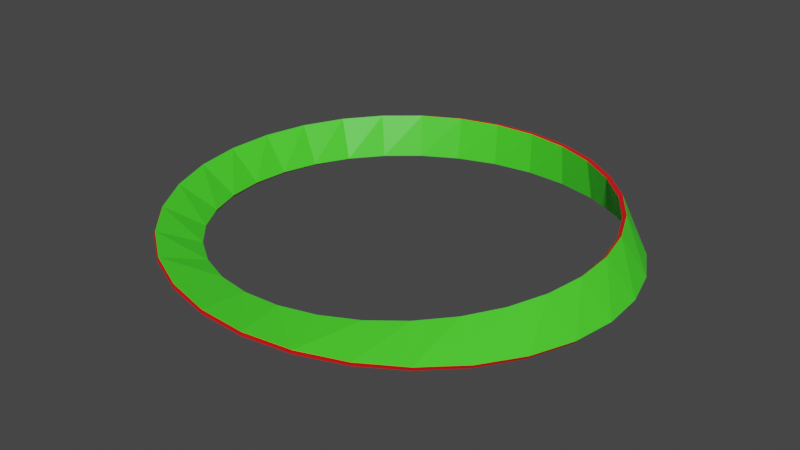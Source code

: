 # Source: Mobius_modified2.blend  (saved by Blender 2.93.20; exported with 4.5.12 LTS)
import bpy
from mathutils import Matrix  # noqa: F401  (used for matrix-valued properties, if any)

bpy.ops.wm.read_factory_settings(use_empty=True)
scene = bpy.context.scene
scene.name = 'Scene'

# ---- collections
col_collection = bpy.data.collections.new('Collection'); scene.collection.children.link(col_collection)

# ---- materials (node trees are filled in below, after node groups)
mat_side_ring = bpy.data.materials.new('Side Ring')
mat_side_ring.use_transparent_shadow = False
mat_loop = bpy.data.materials.new('Loop')
mat_loop.use_transparent_shadow = False

# ---- material node trees
mat_side_ring.use_nodes = True; mat_side_ring.node_tree.nodes.clear()
_N = mat_side_ring.node_tree.nodes; _L = mat_side_ring.node_tree.links
n0 = _N.new('ShaderNodeBsdfPrincipled'); n0.name = 'Principled BSDF'; n0.location = (10, 300)
n0.distribution = 'GGX'
n0.subsurface_method = 'BURLEY'
n0.inputs[0].default_value = (0.8, 0.007205, 0.01115, 1.0)
n0.inputs[3].default_value = 1.45
n0.inputs[27].default_value = (0.0, 0.0, 0.0, 1.0)
n0.inputs[28].default_value = 1.0
n1 = _N.new('ShaderNodeOutputMaterial'); n1.name = 'Material Output'; n1.location = (300, 300)
_L.new(n0.outputs[0], n1.inputs[0])
n1.is_active_output = True
mat_loop.use_nodes = True; mat_loop.node_tree.nodes.clear()
_N = mat_loop.node_tree.nodes; _L = mat_loop.node_tree.links
n0 = _N.new('ShaderNodeBsdfPrincipled'); n0.name = 'Principled BSDF'; n0.location = (10, 300)
n0.distribution = 'GGX'
n0.subsurface_method = 'BURLEY'
n0.inputs[0].default_value = (0.06477, 0.8, 0.02437, 1.0)
n0.inputs[3].default_value = 1.45
n0.inputs[27].default_value = (0.0, 0.0, 0.0, 1.0)
n0.inputs[28].default_value = 1.0
n1 = _N.new('ShaderNodeOutputMaterial'); n1.name = 'Material Output'; n1.location = (300, 300)
_L.new(n0.outputs[0], n1.inputs[0])
n1.is_active_output = True

# ---- world
world_world = bpy.data.worlds.new('World'); scene.world = world_world
world_world.use_nodes = True; world_world.node_tree.nodes.clear()
_N = world_world.node_tree.nodes; _L = world_world.node_tree.links
n0 = _N.new('ShaderNodeOutputWorld'); n0.name = 'World Output'; n0.location = (300, 300)
n1 = _N.new('ShaderNodeBackground'); n1.name = 'Background'; n1.location = (10, 300)
n1.inputs[0].default_value = (0.05088, 0.05088, 0.05088, 1.0)
_L.new(n1.outputs[0], n0.inputs[0])
n0.is_active_output = True
world_world.color = (0.05088, 0.05088, 0.05088)
world_world.use_sun_shadow = False
world_world.sun_shadow_jitter_overblur = 0.0

# ---- meshes
me_cube_003 = bpy.data.meshes.new('Cube.003')
me_cube_003.from_pydata([(0.08528, 1.396, 0.5258), (0.02882, 1.048, -0.4922), (0.02885, 1.038, 1.505), (0.08558, 1.367, 2.503), (0.03555, -0.9396, -1.505), (0.105, -0.4908, -2.503), (0.1053, -0.5196, -0.5258), (0.03559, -0.9496, 0.4922)], [], [(5, 6, 7, 4), (1, 2, 3, 0)])
_uv = me_cube_003.uv_layers.new(name='UVMap')
_uv.uv.foreach_set('vector', [0.375, 0.8629, 0.625, 0.8629, 0.625, 0.871, 0.375, 0.871, 0.375, 0.379, 0.625, 0.379, 0.625, 0.3871, 0.375, 0.3871])
me_cube_003.materials.append(mat_side_ring)
me_cube_003.use_remesh_fix_poles = True
me_cube_003.use_remesh_preserve_attributes = False
me_cube_003.update()
me_cube_001 = bpy.data.meshes.new('Cube.001')
me_cube_001.from_pydata([(-0.1743, 17.06, -9.242), (-0.219, 15.79, -8.795), (-0.238, 16.34, 9.584), (-0.1857, 17.55, 9.841)], [], [(1, 0, 3, 2)])
_uv = me_cube_001.uv_layers.new(name='UVMap')
_uv.uv.foreach_set('vector', [0.8427, 0.5, 0.8508, 0.5, 0.8508, 0.75, 0.8427, 0.75])
me_cube_001.materials.append(mat_loop)
me_cube_001.use_remesh_fix_poles = True
me_cube_001.use_remesh_preserve_attributes = False
me_cube_001.update()
me_cube_002 = bpy.data.meshes.new('Cube.002')
me_cube_002.from_pydata([(-0.219, 15.79, -8.795), (-0.2539, 14.3, -8.258), (-0.2814, 14.81, 9.229), (-0.238, 16.34, 9.584)], [], [(1, 0, 3, 2)])
_uv = me_cube_002.uv_layers.new(name='UVMap')
_uv.uv.foreach_set('vector', [0.8347, 0.5, 0.8427, 0.5, 0.8427, 0.75, 0.8347, 0.75])
me_cube_002.materials.append(mat_loop)
me_cube_002.use_remesh_fix_poles = True
me_cube_002.use_remesh_preserve_attributes = False
me_cube_002.update()
me_cube_004 = bpy.data.meshes.new('Cube.004')
me_cube_004.from_pydata([(-0.2539, 14.3, -8.258), (-0.2781, 12.64, -7.636), (-0.3138, 13.04, 8.779), (-0.2814, 14.81, 9.229)], [], [(1, 0, 3, 2)])
_uv = me_cube_004.uv_layers.new(name='UVMap')
_uv.uv.foreach_set('vector', [0.8266, 0.5, 0.8347, 0.5, 0.8347, 0.75, 0.8266, 0.75])
me_cube_004.materials.append(mat_loop)
me_cube_004.use_remesh_fix_poles = True
me_cube_004.use_remesh_preserve_attributes = False
me_cube_004.update()
me_cube_005 = bpy.data.meshes.new('Cube.005')
me_cube_005.from_pydata([(-0.2781, 12.64, -7.636), (-0.2907, 10.89, -6.936), (-0.3336, 11.08, 8.239), (-0.3138, 13.04, 8.779)], [], [(1, 0, 3, 2)])
_uv = me_cube_005.uv_layers.new(name='UVMap')
_uv.uv.foreach_set('vector', [0.8185, 0.5, 0.8266, 0.5, 0.8266, 0.75, 0.8185, 0.75])
me_cube_005.materials.append(mat_loop)
me_cube_005.use_remesh_fix_poles = True
me_cube_005.use_remesh_preserve_attributes = False
me_cube_005.update()
me_cube_006 = bpy.data.meshes.new('Cube.006')
me_cube_006.from_pydata([(-0.2907, 10.89, -6.936), (-0.2915, 9.106, -6.165), (-0.3397, 9.032, 7.614), (-0.3336, 11.08, 8.239)], [], [(1, 0, 3, 2)])
_uv = me_cube_006.uv_layers.new(name='UVMap')
_uv.uv.foreach_set('vector', [0.8105, 0.5, 0.8185, 0.5, 0.8185, 0.75, 0.8105, 0.75])
me_cube_006.materials.append(mat_loop)
me_cube_006.use_remesh_fix_poles = True
me_cube_006.use_remesh_preserve_attributes = False
me_cube_006.update()
me_cube_007 = bpy.data.meshes.new('Cube.007')
me_cube_007.from_pydata([(-0.2915, 9.106, -6.165), (-0.2807, 7.369, -5.33), (-0.3317, 6.973, 6.912), (-0.3397, 9.032, 7.614)], [], [(1, 0, 3, 2)])
_uv = me_cube_007.uv_layers.new(name='UVMap')
_uv.uv.foreach_set('vector', [0.8024, 0.5, 0.8105, 0.5, 0.8105, 0.75, 0.8024, 0.75])
me_cube_007.materials.append(mat_loop)
me_cube_007.use_remesh_fix_poles = True
me_cube_007.use_remesh_preserve_attributes = False
me_cube_007.update()
me_cube_008 = bpy.data.meshes.new('Cube.008')
me_cube_008.from_pydata([(-0.2807, 7.369, -5.33), (-0.2588, 5.741, -4.441), (-0.3096, 4.993, 6.138), (-0.3317, 6.973, 6.912)], [], [(1, 0, 3, 2)])
_uv = me_cube_008.uv_layers.new(name='UVMap')
_uv.uv.foreach_set('vector', [0.7944, 0.5, 0.8024, 0.5, 0.8024, 0.75, 0.7944, 0.75])
me_cube_008.materials.append(mat_loop)
me_cube_008.use_remesh_fix_poles = True
me_cube_008.use_remesh_preserve_attributes = False
me_cube_008.update()
me_cube_009 = bpy.data.meshes.new('Cube.009')
me_cube_009.from_pydata([(-0.2588, 5.741, -4.441), (-0.2269, 4.281, -3.506), (-0.2742, 3.182, 5.302), (-0.3096, 4.993, 6.138)], [], [(1, 0, 3, 2)])
_uv = me_cube_009.uv_layers.new(name='UVMap')
_uv.uv.foreach_set('vector', [0.7863, 0.5, 0.7944, 0.5, 0.7944, 0.75, 0.7863, 0.75])
me_cube_009.materials.append(mat_loop)
me_cube_009.use_remesh_fix_poles = True
me_cube_009.use_remesh_preserve_attributes = False
me_cube_009.update()
me_cube_010 = bpy.data.meshes.new('Cube.010')
me_cube_010.from_pydata([(-0.2269, 4.281, -3.506), (-0.1862, 3.042, -2.535), (-0.2269, 1.619, 4.411), (-0.2742, 3.182, 5.302)], [], [(1, 0, 3, 2)])
_uv = me_cube_010.uv_layers.new(name='UVMap')
_uv.uv.foreach_set('vector', [0.7782, 0.5, 0.7863, 0.5, 0.7863, 0.75, 0.7782, 0.75])
me_cube_010.materials.append(mat_loop)
me_cube_010.use_remesh_fix_poles = True
me_cube_010.use_remesh_preserve_attributes = False
me_cube_010.update()
me_cube_011 = bpy.data.meshes.new('Cube.011')
me_cube_011.from_pydata([(-0.1862, 3.042, -2.535), (-0.1384, 2.068, -1.538), (-0.1697, 0.3754, 3.475), (-0.2269, 1.619, 4.411)], [], [(1, 0, 3, 2)])
_uv = me_cube_011.uv_layers.new(name='UVMap')
_uv.uv.foreach_set('vector', [0.7702, 0.5, 0.7782, 0.5, 0.7782, 0.75, 0.7702, 0.75])
me_cube_011.materials.append(mat_loop)
me_cube_011.use_remesh_fix_poles = True
me_cube_011.use_remesh_preserve_attributes = False
me_cube_011.update()
me_cube_012 = bpy.data.meshes.new('Cube.012')
me_cube_012.from_pydata([(-0.1384, 2.068, -1.538), (-0.08528, 1.396, -0.5258), (-0.105, -0.4908, 2.503), (-0.1697, 0.3754, 3.475)], [], [(1, 0, 3, 2)])
_uv = me_cube_012.uv_layers.new(name='UVMap')
_uv.uv.foreach_set('vector', [0.7621, 0.5, 0.7702, 0.5, 0.7702, 0.75, 0.7621, 0.75])
me_cube_012.materials.append(mat_loop)
me_cube_012.use_remesh_fix_poles = True
me_cube_012.use_remesh_preserve_attributes = False
me_cube_012.update()
me_cube_013 = bpy.data.meshes.new('Cube.013')
me_cube_013.from_pydata([(-0.08528, 1.396, -0.5258), (-0.02882, 1.048, 0.4922), (-0.03555, -0.9396, 1.505), (-0.105, -0.4908, 2.503)], [], [(1, 0, 3, 2)])
_uv = me_cube_013.uv_layers.new(name='UVMap')
_uv.uv.foreach_set('vector', [0.754, 0.5, 0.7621, 0.5, 0.7621, 0.75, 0.754, 0.75])
me_cube_013.materials.append(mat_loop)
me_cube_013.use_remesh_fix_poles = True
me_cube_013.use_remesh_preserve_attributes = False
me_cube_013.update()
me_cube_014 = bpy.data.meshes.new('Cube.014')
me_cube_014.from_pydata([(-0.02882, 1.048, 0.4922), (0.02885, 1.038, 1.505), (0.03559, -0.9496, 0.4922), (-0.03555, -0.9396, 1.505)], [], [(1, 0, 3, 2)])
_uv = me_cube_014.uv_layers.new(name='UVMap')
_uv.uv.foreach_set('vector', [0.746, 0.5, 0.754, 0.5, 0.754, 0.75, 0.746, 0.75])
me_cube_014.materials.append(mat_loop)
me_cube_014.use_remesh_fix_poles = True
me_cube_014.use_remesh_preserve_attributes = False
me_cube_014.update()
me_cube_015 = bpy.data.meshes.new('Cube.015')
me_cube_015.from_pydata([(0.02885, 1.038, 1.505), (0.08558, 1.367, 2.503), (0.1053, -0.5196, -0.5258), (0.03559, -0.9496, 0.4922)], [], [(1, 0, 3, 2)])
_uv = me_cube_015.uv_layers.new(name='UVMap')
_uv.uv.foreach_set('vector', [0.7379, 0.5, 0.746, 0.5, 0.746, 0.75, 0.7379, 0.75])
me_cube_015.materials.append(mat_loop)
me_cube_015.use_remesh_fix_poles = True
me_cube_015.use_remesh_preserve_attributes = False
me_cube_015.update()
me_cube_016 = bpy.data.meshes.new('Cube.016')
me_cube_016.from_pydata([(0.08558, 1.367, 2.503), (0.1392, 2.024, 3.475), (0.1705, 0.3316, -1.538), (0.1053, -0.5196, -0.5258)], [], [(1, 0, 3, 2)])
_uv = me_cube_016.uv_layers.new(name='UVMap')
_uv.uv.foreach_set('vector', [0.7298, 0.5, 0.7379, 0.5, 0.7379, 0.75, 0.7298, 0.75])
me_cube_016.materials.append(mat_loop)
me_cube_016.use_remesh_fix_poles = True
me_cube_016.use_remesh_preserve_attributes = False
me_cube_016.update()
me_cube_017 = bpy.data.meshes.new('Cube.017')
me_cube_017.from_pydata([(0.1392, 2.024, 3.475), (0.1877, 2.989, 4.411), (0.2285, 1.566, -2.535), (0.1705, 0.3316, -1.538)], [], [(1, 0, 3, 2)])
_uv = me_cube_017.uv_layers.new(name='UVMap')
_uv.uv.foreach_set('vector', [0.7218, 0.5, 0.7298, 0.5, 0.7298, 0.75, 0.7218, 0.75])
me_cube_017.materials.append(mat_loop)
me_cube_017.use_remesh_fix_poles = True
me_cube_017.use_remesh_preserve_attributes = False
me_cube_017.update()
me_cube_018 = bpy.data.meshes.new('Cube.018')
me_cube_018.from_pydata([(0.1877, 2.989, 4.411), (0.2292, 4.227, 5.302), (0.2765, 3.128, -3.506), (0.2285, 1.566, -2.535)], [], [(1, 0, 3, 2)])
_uv = me_cube_018.uv_layers.new(name='UVMap')
_uv.uv.foreach_set('vector', [0.7137, 0.5, 0.7218, 0.5, 0.7218, 0.75, 0.7137, 0.75])
me_cube_018.materials.append(mat_loop)
me_cube_018.use_remesh_fix_poles = True
me_cube_018.use_remesh_preserve_attributes = False
me_cube_018.update()
me_cube_019 = bpy.data.meshes.new('Cube.019')
me_cube_019.from_pydata([(0.2292, 4.227, 5.302), (0.262, 5.694, 6.138), (0.3128, 4.947, -4.441), (0.2765, 3.128, -3.506)], [], [(1, 0, 3, 2)])
_uv = me_cube_019.uv_layers.new(name='UVMap')
_uv.uv.foreach_set('vector', [0.7056, 0.5, 0.7137, 0.5, 0.7137, 0.75, 0.7056, 0.75])
me_cube_019.materials.append(mat_loop)
me_cube_019.use_remesh_fix_poles = True
me_cube_019.use_remesh_preserve_attributes = False
me_cube_019.update()
me_cube_020 = bpy.data.meshes.new('Cube.020')
me_cube_020.from_pydata([(0.262, 5.694, 6.138), (0.2846, 7.339, 6.912), (0.3356, 6.942, -5.33), (0.3128, 4.947, -4.441)], [], [(1, 0, 3, 2)])
_uv = me_cube_020.uv_layers.new(name='UVMap')
_uv.uv.foreach_set('vector', [0.6976, 0.5, 0.7056, 0.5, 0.7056, 0.75, 0.6976, 0.75])
me_cube_020.materials.append(mat_loop)
me_cube_020.use_remesh_fix_poles = True
me_cube_020.use_remesh_preserve_attributes = False
me_cube_020.update()
me_cube_021 = bpy.data.meshes.new('Cube.021')
me_cube_021.from_pydata([(0.2846, 7.339, 6.912), (0.2961, 9.099, 7.614), (0.3443, 9.025, -6.165), (0.3356, 6.942, -5.33)], [], [(1, 0, 3, 2)])
_uv = me_cube_021.uv_layers.new(name='UVMap')
_uv.uv.foreach_set('vector', [0.6895, 0.5, 0.6976, 0.5, 0.6976, 0.75, 0.6895, 0.75])
me_cube_021.materials.append(mat_loop)
me_cube_021.use_remesh_fix_poles = True
me_cube_021.use_remesh_preserve_attributes = False
me_cube_021.update()
me_cube_022 = bpy.data.meshes.new('Cube.022')
me_cube_022.from_pydata([(0.2961, 9.099, 7.614), (0.2957, 10.91, 8.239), (0.3386, 11.11, -6.936), (0.3443, 9.025, -6.165)], [], [(1, 0, 3, 2)])
_uv = me_cube_022.uv_layers.new(name='UVMap')
_uv.uv.foreach_set('vector', [0.6815, 0.5, 0.6895, 0.5, 0.6895, 0.75, 0.6815, 0.75])
me_cube_022.materials.append(mat_loop)
me_cube_022.use_remesh_fix_poles = True
me_cube_022.use_remesh_preserve_attributes = False
me_cube_022.update()
me_cube_023 = bpy.data.meshes.new('Cube.023')
me_cube_023.from_pydata([(0.2957, 10.91, 8.239), (0.2832, 12.7, 8.779), (0.3189, 13.09, -7.636), (0.3386, 11.11, -6.936)], [], [(1, 0, 3, 2)])
_uv = me_cube_023.uv_layers.new(name='UVMap')
_uv.uv.foreach_set('vector', [0.6734, 0.5, 0.6815, 0.5, 0.6815, 0.75, 0.6734, 0.75])
me_cube_023.materials.append(mat_loop)
me_cube_023.use_remesh_fix_poles = True
me_cube_023.use_remesh_preserve_attributes = False
me_cube_023.update()
me_cube_024 = bpy.data.meshes.new('Cube.024')
me_cube_024.from_pydata([(0.2832, 12.7, 8.779), (0.2589, 14.39, 9.229), (0.2863, 14.9, -8.258), (0.3189, 13.09, -7.636)], [], [(1, 0, 3, 2)])
_uv = me_cube_024.uv_layers.new(name='UVMap')
_uv.uv.foreach_set('vector', [0.6653, 0.5, 0.6734, 0.5, 0.6734, 0.75, 0.6653, 0.75])
me_cube_024.materials.append(mat_loop)
me_cube_024.use_remesh_fix_poles = True
me_cube_024.use_remesh_preserve_attributes = False
me_cube_024.update()
me_cube_025 = bpy.data.meshes.new('Cube.025')
me_cube_025.from_pydata([(0.2589, 14.39, 9.229), (0.2234, 15.92, 9.584), (0.2425, 16.46, -8.795), (0.2863, 14.9, -8.258)], [], [(1, 0, 3, 2)])
_uv = me_cube_025.uv_layers.new(name='UVMap')
_uv.uv.foreach_set('vector', [0.6573, 0.5, 0.6653, 0.5, 0.6653, 0.75, 0.6573, 0.75])
me_cube_025.materials.append(mat_loop)
me_cube_025.use_remesh_fix_poles = True
me_cube_025.use_remesh_preserve_attributes = False
me_cube_025.update()
me_cube_026 = bpy.data.meshes.new('Cube.026')
me_cube_026.from_pydata([(0.2234, 15.92, 9.584), (0.178, 17.22, 9.841), (0.1894, 17.71, -9.242), (0.2425, 16.46, -8.795)], [], [(1, 0, 3, 2)])
_uv = me_cube_026.uv_layers.new(name='UVMap')
_uv.uv.foreach_set('vector', [0.6492, 0.5, 0.6573, 0.5, 0.6573, 0.75, 0.6492, 0.75])
me_cube_026.materials.append(mat_loop)
me_cube_026.use_remesh_fix_poles = True
me_cube_026.use_remesh_preserve_attributes = False
me_cube_026.update()
me_cube_027 = bpy.data.meshes.new('Cube.027')
me_cube_027.from_pydata([(0.178, 17.22, 9.841), (0.1242, 18.23, 9.997), (0.1295, 18.6, -9.594), (0.1894, 17.71, -9.242)], [], [(1, 0, 3, 2)])
_uv = me_cube_027.uv_layers.new(name='UVMap')
_uv.uv.foreach_set('vector', [0.6411, 0.5, 0.6492, 0.5, 0.6492, 0.75, 0.6411, 0.75])
me_cube_027.materials.append(mat_loop)
me_cube_027.use_remesh_fix_poles = True
me_cube_027.use_remesh_preserve_attributes = False
me_cube_027.update()
me_cube_028 = bpy.data.meshes.new('Cube.028')
me_cube_028.from_pydata([(0.1242, 18.23, 9.997), (0.06406, 18.9, 10.05), (0.06542, 19.1, -9.848), (0.1295, 18.6, -9.594)], [], [(1, 0, 3, 2)])
_uv = me_cube_028.uv_layers.new(name='UVMap')
_uv.uv.foreach_set('vector', [0.6331, 0.5, 0.6411, 0.5, 0.6411, 0.75, 0.6331, 0.75])
me_cube_028.materials.append(mat_loop)
me_cube_028.use_remesh_fix_poles = True
me_cube_028.use_remesh_preserve_attributes = False
me_cube_028.update()
me_cube_029 = bpy.data.meshes.new('Cube.029')
me_cube_029.from_pydata([(-2.812e-08, 19.2, -10.0), (-2.812e-08, 19.2, 10.0), (0.06406, 18.9, 10.05), (0.06542, 19.1, -9.848)], [], [(1, 2, 3, 0)])
_uv = me_cube_029.uv_layers.new(name='UVMap')
_uv.uv.foreach_set('vector', [0.625, 0.5, 0.6331, 0.5, 0.6331, 0.75, 0.625, 0.75])
me_cube_029.materials.append(mat_loop)
me_cube_029.use_remesh_fix_poles = True
me_cube_029.use_remesh_preserve_attributes = False
me_cube_029.update()
me_cube_030 = bpy.data.meshes.new('Cube.030')
me_cube_030.from_pydata([(2.812e-08, 19.2, 10.0), (2.812e-08, 19.2, -10.0), (-0.06406, 18.9, -10.05), (-0.06542, 19.1, 9.848)], [], [(1, 2, 3, 0)])
_uv = me_cube_030.uv_layers.new(name='UVMap')
_uv.uv.foreach_set('vector', [0.125, 0.5, 0.1331, 0.5, 0.1331, 0.75, 0.125, 0.75])
me_cube_030.materials.append(mat_loop)
me_cube_030.use_remesh_fix_poles = True
me_cube_030.use_remesh_preserve_attributes = False
me_cube_030.update()
me_cube_031 = bpy.data.meshes.new('Cube.031')
me_cube_031.from_pydata([(-0.1242, 18.23, -9.997), (-0.06406, 18.9, -10.05), (-0.06542, 19.1, 9.848), (-0.1295, 18.6, 9.594)], [], [(1, 0, 3, 2)])
_uv = me_cube_031.uv_layers.new(name='UVMap')
_uv.uv.foreach_set('vector', [0.1331, 0.5, 0.1411, 0.5, 0.1411, 0.75, 0.1331, 0.75])
me_cube_031.materials.append(mat_loop)
me_cube_031.use_remesh_fix_poles = True
me_cube_031.use_remesh_preserve_attributes = False
me_cube_031.update()
me_cube_032 = bpy.data.meshes.new('Cube.032')
me_cube_032.from_pydata([(-0.178, 17.22, -9.841), (-0.1242, 18.23, -9.997), (-0.1295, 18.6, 9.594), (-0.1894, 17.71, 9.242)], [], [(1, 0, 3, 2)])
_uv = me_cube_032.uv_layers.new(name='UVMap')
_uv.uv.foreach_set('vector', [0.1411, 0.5, 0.1492, 0.5, 0.1492, 0.75, 0.1411, 0.75])
me_cube_032.materials.append(mat_loop)
me_cube_032.use_remesh_fix_poles = True
me_cube_032.use_remesh_preserve_attributes = False
me_cube_032.update()
me_cube_033 = bpy.data.meshes.new('Cube.033')
me_cube_033.from_pydata([(-0.2234, 15.92, -9.584), (-0.178, 17.22, -9.841), (-0.1894, 17.71, 9.242), (-0.2425, 16.46, 8.795)], [], [(1, 0, 3, 2)])
_uv = me_cube_033.uv_layers.new(name='UVMap')
_uv.uv.foreach_set('vector', [0.1492, 0.5, 0.1573, 0.5, 0.1573, 0.75, 0.1492, 0.75])
me_cube_033.materials.append(mat_loop)
me_cube_033.use_remesh_fix_poles = True
me_cube_033.use_remesh_preserve_attributes = False
me_cube_033.update()
me_cube_034 = bpy.data.meshes.new('Cube.034')
me_cube_034.from_pydata([(-0.2589, 14.39, -9.229), (-0.2234, 15.92, -9.584), (-0.2425, 16.46, 8.795), (-0.2863, 14.9, 8.258)], [], [(1, 0, 3, 2)])
_uv = me_cube_034.uv_layers.new(name='UVMap')
_uv.uv.foreach_set('vector', [0.1573, 0.5, 0.1653, 0.5, 0.1653, 0.75, 0.1573, 0.75])
me_cube_034.materials.append(mat_loop)
me_cube_034.use_remesh_fix_poles = True
me_cube_034.use_remesh_preserve_attributes = False
me_cube_034.update()
me_cube_035 = bpy.data.meshes.new('Cube.035')
me_cube_035.from_pydata([(-0.2832, 12.7, -8.779), (-0.2589, 14.39, -9.229), (-0.2863, 14.9, 8.258), (-0.3189, 13.09, 7.636)], [], [(1, 0, 3, 2)])
_uv = me_cube_035.uv_layers.new(name='UVMap')
_uv.uv.foreach_set('vector', [0.1653, 0.5, 0.1734, 0.5, 0.1734, 0.75, 0.1653, 0.75])
me_cube_035.materials.append(mat_loop)
me_cube_035.use_remesh_fix_poles = True
me_cube_035.use_remesh_preserve_attributes = False
me_cube_035.update()
me_cube_036 = bpy.data.meshes.new('Cube.036')
me_cube_036.from_pydata([(-0.2957, 10.91, -8.239), (-0.2832, 12.7, -8.779), (-0.3189, 13.09, 7.636), (-0.3386, 11.11, 6.936)], [], [(1, 0, 3, 2)])
_uv = me_cube_036.uv_layers.new(name='UVMap')
_uv.uv.foreach_set('vector', [0.1734, 0.5, 0.1815, 0.5, 0.1815, 0.75, 0.1734, 0.75])
me_cube_036.materials.append(mat_loop)
me_cube_036.use_remesh_fix_poles = True
me_cube_036.use_remesh_preserve_attributes = False
me_cube_036.update()
me_cube_037 = bpy.data.meshes.new('Cube.037')
me_cube_037.from_pydata([(-0.2961, 9.099, -7.614), (-0.2957, 10.91, -8.239), (-0.3386, 11.11, 6.936), (-0.3443, 9.025, 6.165)], [], [(1, 0, 3, 2)])
_uv = me_cube_037.uv_layers.new(name='UVMap')
_uv.uv.foreach_set('vector', [0.1815, 0.5, 0.1895, 0.5, 0.1895, 0.75, 0.1815, 0.75])
me_cube_037.materials.append(mat_loop)
me_cube_037.use_remesh_fix_poles = True
me_cube_037.use_remesh_preserve_attributes = False
me_cube_037.update()
me_cube_038 = bpy.data.meshes.new('Cube.038')
me_cube_038.from_pydata([(-0.2846, 7.339, -6.912), (-0.2961, 9.099, -7.614), (-0.3443, 9.025, 6.165), (-0.3356, 6.942, 5.33)], [], [(1, 0, 3, 2)])
_uv = me_cube_038.uv_layers.new(name='UVMap')
_uv.uv.foreach_set('vector', [0.1895, 0.5, 0.1976, 0.5, 0.1976, 0.75, 0.1895, 0.75])
me_cube_038.materials.append(mat_loop)
me_cube_038.use_remesh_fix_poles = True
me_cube_038.use_remesh_preserve_attributes = False
me_cube_038.update()
me_cube_039 = bpy.data.meshes.new('Cube.039')
me_cube_039.from_pydata([(-0.262, 5.694, -6.138), (-0.2846, 7.339, -6.912), (-0.3356, 6.942, 5.33), (-0.3128, 4.947, 4.441)], [], [(1, 0, 3, 2)])
_uv = me_cube_039.uv_layers.new(name='UVMap')
_uv.uv.foreach_set('vector', [0.1976, 0.5, 0.2056, 0.5, 0.2056, 0.75, 0.1976, 0.75])
me_cube_039.materials.append(mat_loop)
me_cube_039.use_remesh_fix_poles = True
me_cube_039.use_remesh_preserve_attributes = False
me_cube_039.update()
me_cube_040 = bpy.data.meshes.new('Cube.040')
me_cube_040.from_pydata([(-0.2292, 4.227, -5.302), (-0.262, 5.694, -6.138), (-0.3128, 4.947, 4.441), (-0.2765, 3.128, 3.506)], [], [(1, 0, 3, 2)])
_uv = me_cube_040.uv_layers.new(name='UVMap')
_uv.uv.foreach_set('vector', [0.2056, 0.5, 0.2137, 0.5, 0.2137, 0.75, 0.2056, 0.75])
me_cube_040.materials.append(mat_loop)
me_cube_040.use_remesh_fix_poles = True
me_cube_040.use_remesh_preserve_attributes = False
me_cube_040.update()
me_cube_041 = bpy.data.meshes.new('Cube.041')
me_cube_041.from_pydata([(-0.1877, 2.989, -4.411), (-0.2292, 4.227, -5.302), (-0.2765, 3.128, 3.506), (-0.2285, 1.566, 2.535)], [], [(1, 0, 3, 2)])
_uv = me_cube_041.uv_layers.new(name='UVMap')
_uv.uv.foreach_set('vector', [0.2137, 0.5, 0.2218, 0.5, 0.2218, 0.75, 0.2137, 0.75])
me_cube_041.materials.append(mat_loop)
me_cube_041.use_remesh_fix_poles = True
me_cube_041.use_remesh_preserve_attributes = False
me_cube_041.update()
me_cube_042 = bpy.data.meshes.new('Cube.042')
me_cube_042.from_pydata([(-0.1392, 2.024, -3.475), (-0.1877, 2.989, -4.411), (-0.2285, 1.566, 2.535), (-0.1705, 0.3316, 1.538)], [], [(1, 0, 3, 2)])
_uv = me_cube_042.uv_layers.new(name='UVMap')
_uv.uv.foreach_set('vector', [0.2218, 0.5, 0.2298, 0.5, 0.2298, 0.75, 0.2218, 0.75])
me_cube_042.materials.append(mat_loop)
me_cube_042.use_remesh_fix_poles = True
me_cube_042.use_remesh_preserve_attributes = False
me_cube_042.update()
me_cube_043 = bpy.data.meshes.new('Cube.043')
me_cube_043.from_pydata([(-0.08558, 1.367, -2.503), (-0.1392, 2.024, -3.475), (-0.1705, 0.3316, 1.538), (-0.1053, -0.5196, 0.5258)], [], [(1, 0, 3, 2)])
_uv = me_cube_043.uv_layers.new(name='UVMap')
_uv.uv.foreach_set('vector', [0.2298, 0.5, 0.2379, 0.5, 0.2379, 0.75, 0.2298, 0.75])
me_cube_043.materials.append(mat_loop)
me_cube_043.use_remesh_fix_poles = True
me_cube_043.use_remesh_preserve_attributes = False
me_cube_043.update()
me_cube_044 = bpy.data.meshes.new('Cube.044')
me_cube_044.from_pydata([(-0.02885, 1.038, -1.505), (-0.08558, 1.367, -2.503), (-0.1053, -0.5196, 0.5258), (-0.03559, -0.9496, -0.4922)], [], [(1, 0, 3, 2)])
_uv = me_cube_044.uv_layers.new(name='UVMap')
_uv.uv.foreach_set('vector', [0.2379, 0.5, 0.246, 0.5, 0.246, 0.75, 0.2379, 0.75])
me_cube_044.materials.append(mat_loop)
me_cube_044.use_remesh_fix_poles = True
me_cube_044.use_remesh_preserve_attributes = False
me_cube_044.update()
me_cube_045 = bpy.data.meshes.new('Cube.045')
me_cube_045.from_pydata([(0.02882, 1.048, -0.4922), (-0.02885, 1.038, -1.505), (-0.03559, -0.9496, -0.4922), (0.03555, -0.9396, -1.505)], [], [(1, 0, 3, 2)])
_uv = me_cube_045.uv_layers.new(name='UVMap')
_uv.uv.foreach_set('vector', [0.246, 0.5, 0.254, 0.5, 0.254, 0.75, 0.246, 0.75])
me_cube_045.materials.append(mat_loop)
me_cube_045.use_remesh_fix_poles = True
me_cube_045.use_remesh_preserve_attributes = False
me_cube_045.update()
me_cube_046 = bpy.data.meshes.new('Cube.046')
me_cube_046.from_pydata([(0.08528, 1.396, 0.5258), (0.02882, 1.048, -0.4922), (0.03555, -0.9396, -1.505), (0.105, -0.4908, -2.503)], [], [(1, 0, 3, 2)])
_uv = me_cube_046.uv_layers.new(name='UVMap')
_uv.uv.foreach_set('vector', [0.254, 0.5, 0.2621, 0.5, 0.2621, 0.75, 0.254, 0.75])
me_cube_046.materials.append(mat_loop)
me_cube_046.use_remesh_fix_poles = True
me_cube_046.use_remesh_preserve_attributes = False
me_cube_046.update()
me_cube_047 = bpy.data.meshes.new('Cube.047')
me_cube_047.from_pydata([(0.1384, 2.068, 1.538), (0.08528, 1.396, 0.5258), (0.105, -0.4908, -2.503), (0.1697, 0.3754, -3.475)], [], [(1, 0, 3, 2)])
_uv = me_cube_047.uv_layers.new(name='UVMap')
_uv.uv.foreach_set('vector', [0.2621, 0.5, 0.2702, 0.5, 0.2702, 0.75, 0.2621, 0.75])
me_cube_047.materials.append(mat_loop)
me_cube_047.use_remesh_fix_poles = True
me_cube_047.use_remesh_preserve_attributes = False
me_cube_047.update()
me_cube_048 = bpy.data.meshes.new('Cube.048')
me_cube_048.from_pydata([(0.1862, 3.042, 2.535), (0.1384, 2.068, 1.538), (0.1697, 0.3754, -3.475), (0.2269, 1.619, -4.411)], [], [(1, 0, 3, 2)])
_uv = me_cube_048.uv_layers.new(name='UVMap')
_uv.uv.foreach_set('vector', [0.2702, 0.5, 0.2782, 0.5, 0.2782, 0.75, 0.2702, 0.75])
me_cube_048.materials.append(mat_loop)
me_cube_048.use_remesh_fix_poles = True
me_cube_048.use_remesh_preserve_attributes = False
me_cube_048.update()
me_cube_049 = bpy.data.meshes.new('Cube.049')
me_cube_049.from_pydata([(0.2269, 4.281, 3.506), (0.1862, 3.042, 2.535), (0.2269, 1.619, -4.411), (0.2742, 3.182, -5.302)], [], [(1, 0, 3, 2)])
_uv = me_cube_049.uv_layers.new(name='UVMap')
_uv.uv.foreach_set('vector', [0.2782, 0.5, 0.2863, 0.5, 0.2863, 0.75, 0.2782, 0.75])
me_cube_049.materials.append(mat_loop)
me_cube_049.use_remesh_fix_poles = True
me_cube_049.use_remesh_preserve_attributes = False
me_cube_049.update()
me_cube_050 = bpy.data.meshes.new('Cube.050')
me_cube_050.from_pydata([(0.2588, 5.741, 4.441), (0.2269, 4.281, 3.506), (0.2742, 3.182, -5.302), (0.3096, 4.993, -6.138)], [], [(1, 0, 3, 2)])
_uv = me_cube_050.uv_layers.new(name='UVMap')
_uv.uv.foreach_set('vector', [0.2863, 0.5, 0.2944, 0.5, 0.2944, 0.75, 0.2863, 0.75])
me_cube_050.materials.append(mat_loop)
me_cube_050.use_remesh_fix_poles = True
me_cube_050.use_remesh_preserve_attributes = False
me_cube_050.update()
me_cube_051 = bpy.data.meshes.new('Cube.051')
me_cube_051.from_pydata([(0.2807, 7.369, 5.33), (0.2588, 5.741, 4.441), (0.3096, 4.993, -6.138), (0.3317, 6.973, -6.912)], [], [(1, 0, 3, 2)])
_uv = me_cube_051.uv_layers.new(name='UVMap')
_uv.uv.foreach_set('vector', [0.2944, 0.5, 0.3024, 0.5, 0.3024, 0.75, 0.2944, 0.75])
me_cube_051.materials.append(mat_loop)
me_cube_051.use_remesh_fix_poles = True
me_cube_051.use_remesh_preserve_attributes = False
me_cube_051.update()
me_cube_052 = bpy.data.meshes.new('Cube.052')
me_cube_052.from_pydata([(0.2915, 9.106, 6.165), (0.2807, 7.369, 5.33), (0.3317, 6.973, -6.912), (0.3397, 9.032, -7.614)], [], [(1, 0, 3, 2)])
_uv = me_cube_052.uv_layers.new(name='UVMap')
_uv.uv.foreach_set('vector', [0.3024, 0.5, 0.3105, 0.5, 0.3105, 0.75, 0.3024, 0.75])
me_cube_052.materials.append(mat_loop)
me_cube_052.use_remesh_fix_poles = True
me_cube_052.use_remesh_preserve_attributes = False
me_cube_052.update()
me_cube_053 = bpy.data.meshes.new('Cube.053')
me_cube_053.from_pydata([(0.2907, 10.89, 6.936), (0.2915, 9.106, 6.165), (0.3397, 9.032, -7.614), (0.3336, 11.08, -8.239)], [], [(1, 0, 3, 2)])
_uv = me_cube_053.uv_layers.new(name='UVMap')
_uv.uv.foreach_set('vector', [0.3105, 0.5, 0.3185, 0.5, 0.3185, 0.75, 0.3105, 0.75])
me_cube_053.materials.append(mat_loop)
me_cube_053.use_remesh_fix_poles = True
me_cube_053.use_remesh_preserve_attributes = False
me_cube_053.update()
me_cube_054 = bpy.data.meshes.new('Cube.054')
me_cube_054.from_pydata([(0.2781, 12.64, 7.636), (0.2907, 10.89, 6.936), (0.3336, 11.08, -8.239), (0.3138, 13.04, -8.779)], [], [(1, 0, 3, 2)])
_uv = me_cube_054.uv_layers.new(name='UVMap')
_uv.uv.foreach_set('vector', [0.3185, 0.5, 0.3266, 0.5, 0.3266, 0.75, 0.3185, 0.75])
me_cube_054.materials.append(mat_loop)
me_cube_054.use_remesh_fix_poles = True
me_cube_054.use_remesh_preserve_attributes = False
me_cube_054.update()
me_cube_055 = bpy.data.meshes.new('Cube.055')
me_cube_055.from_pydata([(0.2539, 14.3, 8.258), (0.2781, 12.64, 7.636), (0.3138, 13.04, -8.779), (0.2814, 14.81, -9.229)], [], [(1, 0, 3, 2)])
_uv = me_cube_055.uv_layers.new(name='UVMap')
_uv.uv.foreach_set('vector', [0.3266, 0.5, 0.3347, 0.5, 0.3347, 0.75, 0.3266, 0.75])
me_cube_055.materials.append(mat_loop)
me_cube_055.use_remesh_fix_poles = True
me_cube_055.use_remesh_preserve_attributes = False
me_cube_055.update()
me_cube_056 = bpy.data.meshes.new('Cube.056')
me_cube_056.from_pydata([(0.219, 15.79, 8.795), (0.2539, 14.3, 8.258), (0.2814, 14.81, -9.229), (0.238, 16.34, -9.584)], [], [(1, 0, 3, 2)])
_uv = me_cube_056.uv_layers.new(name='UVMap')
_uv.uv.foreach_set('vector', [0.3347, 0.5, 0.3427, 0.5, 0.3427, 0.75, 0.3347, 0.75])
me_cube_056.materials.append(mat_loop)
me_cube_056.use_remesh_fix_poles = True
me_cube_056.use_remesh_preserve_attributes = False
me_cube_056.update()
me_cube_057 = bpy.data.meshes.new('Cube.057')
me_cube_057.from_pydata([(0.1743, 17.06, 9.242), (0.219, 15.79, 8.795), (0.238, 16.34, -9.584), (0.1857, 17.55, -9.841)], [], [(1, 0, 3, 2)])
_uv = me_cube_057.uv_layers.new(name='UVMap')
_uv.uv.foreach_set('vector', [0.3427, 0.5, 0.3508, 0.5, 0.3508, 0.75, 0.3427, 0.75])
me_cube_057.materials.append(mat_loop)
me_cube_057.use_remesh_fix_poles = True
me_cube_057.use_remesh_preserve_attributes = False
me_cube_057.update()
me_cube_058 = bpy.data.meshes.new('Cube.058')
me_cube_058.from_pydata([(0.1216, 18.05, 9.594), (0.1743, 17.06, 9.242), (0.1857, 17.55, -9.841), (0.1269, 18.42, -9.997)], [], [(1, 0, 3, 2)])
_uv = me_cube_058.uv_layers.new(name='UVMap')
_uv.uv.foreach_set('vector', [0.3508, 0.5, 0.3589, 0.5, 0.3589, 0.75, 0.3508, 0.75])
me_cube_058.materials.append(mat_loop)
me_cube_058.use_remesh_fix_poles = True
me_cube_058.use_remesh_preserve_attributes = False
me_cube_058.update()
me_cube_059 = bpy.data.meshes.new('Cube.059')
me_cube_059.from_pydata([(0.06273, 18.71, 9.848), (0.1216, 18.05, 9.594), (0.1269, 18.42, -9.997), (0.06409, 18.9, -10.05)], [], [(1, 0, 3, 2)])
_uv = me_cube_059.uv_layers.new(name='UVMap')
_uv.uv.foreach_set('vector', [0.3589, 0.5, 0.3669, 0.5, 0.3669, 0.75, 0.3589, 0.75])
me_cube_059.materials.append(mat_loop)
me_cube_059.use_remesh_fix_poles = True
me_cube_059.use_remesh_preserve_attributes = False
me_cube_059.update()
me_cube_060 = bpy.data.meshes.new('Cube.060')
me_cube_060.from_pydata([(-2.754e-08, 19.0, -10.0), (-2.754e-08, 19.0, 10.0), (0.06273, 18.71, 9.848), (0.06409, 18.9, -10.05)], [], [(2, 1, 0, 3)])
_uv = me_cube_060.uv_layers.new(name='UVMap')
_uv.uv.foreach_set('vector', [0.3669, 0.5, 0.375, 0.5, 0.375, 0.75, 0.3669, 0.75])
me_cube_060.materials.append(mat_loop)
me_cube_060.use_remesh_fix_poles = True
me_cube_060.use_remesh_preserve_attributes = False
me_cube_060.update()
me_cube_061 = bpy.data.meshes.new('Cube.061')
me_cube_061.from_pydata([(2.754e-08, 19.0, 10.0), (2.754e-08, 19.0, -10.0), (-0.06273, 18.71, -9.848), (-0.06409, 18.9, 10.05)], [], [(2, 1, 0, 3)])
_uv = me_cube_061.uv_layers.new(name='UVMap')
_uv.uv.foreach_set('vector', [0.8669, 0.5, 0.875, 0.5, 0.875, 0.75, 0.8669, 0.75])
me_cube_061.materials.append(mat_loop)
me_cube_061.use_remesh_fix_poles = True
me_cube_061.use_remesh_preserve_attributes = False
me_cube_061.update()
me_cube_062 = bpy.data.meshes.new('Cube.062')
me_cube_062.from_pydata([(-0.06273, 18.71, -9.848), (-0.1216, 18.05, -9.594), (-0.1269, 18.42, 9.997), (-0.06409, 18.9, 10.05)], [], [(1, 0, 3, 2)])
_uv = me_cube_062.uv_layers.new(name='UVMap')
_uv.uv.foreach_set('vector', [0.8589, 0.5, 0.8669, 0.5, 0.8669, 0.75, 0.8589, 0.75])
me_cube_062.materials.append(mat_loop)
me_cube_062.use_remesh_fix_poles = True
me_cube_062.use_remesh_preserve_attributes = False
me_cube_062.update()
me_cube_063 = bpy.data.meshes.new('Cube.063')
me_cube_063.from_pydata([(-0.1216, 18.05, -9.594), (-0.1743, 17.06, -9.242), (-0.1857, 17.55, 9.841), (-0.1269, 18.42, 9.997)], [], [(1, 0, 3, 2)])
_uv = me_cube_063.uv_layers.new(name='UVMap')
_uv.uv.foreach_set('vector', [0.8508, 0.5, 0.8589, 0.5, 0.8589, 0.75, 0.8508, 0.75])
me_cube_063.materials.append(mat_loop)
me_cube_063.use_remesh_fix_poles = True
me_cube_063.use_remesh_preserve_attributes = False
me_cube_063.update()
me_cube_064 = bpy.data.meshes.new('Cube.064')
me_cube_064.from_pydata([(0.02882, 1.048, -0.4922), (-0.02885, 1.038, -1.505), (-0.02882, 1.048, 0.4922), (0.02885, 1.038, 1.505), (-0.03559, -0.9496, -0.4922), (0.03555, -0.9396, -1.505), (0.03559, -0.9496, 0.4922), (-0.03555, -0.9396, 1.505)], [], [(5, 6, 7, 4), (1, 2, 3, 0)])
_uv = me_cube_064.uv_layers.new(name='UVMap')
_uv.uv.foreach_set('vector', [0.375, 0.871, 0.625, 0.871, 0.625, 0.879, 0.375, 0.879, 0.375, 0.371, 0.625, 0.371, 0.625, 0.379, 0.375, 0.379])
me_cube_064.materials.append(mat_side_ring)
me_cube_064.use_remesh_fix_poles = True
me_cube_064.use_remesh_preserve_attributes = False
me_cube_064.update()
me_cube_065 = bpy.data.meshes.new('Cube.065')
me_cube_065.from_pydata([(-0.02885, 1.038, -1.505), (-0.08558, 1.367, -2.503), (-0.08528, 1.396, -0.5258), (-0.02882, 1.048, 0.4922), (-0.1053, -0.5196, 0.5258), (-0.03559, -0.9496, -0.4922), (-0.03555, -0.9396, 1.505), (-0.105, -0.4908, 2.503)], [], [(5, 6, 7, 4), (1, 2, 3, 0)])
_uv = me_cube_065.uv_layers.new(name='UVMap')
_uv.uv.foreach_set('vector', [0.375, 0.879, 0.625, 0.879, 0.625, 0.8871, 0.375, 0.8871, 0.375, 0.3629, 0.625, 0.3629, 0.625, 0.371, 0.375, 0.371])
me_cube_065.materials.append(mat_side_ring)
me_cube_065.use_remesh_fix_poles = True
me_cube_065.use_remesh_preserve_attributes = False
me_cube_065.update()
me_cube_066 = bpy.data.meshes.new('Cube.066')
me_cube_066.from_pydata([(-0.08558, 1.367, -2.503), (-0.1392, 2.024, -3.475), (-0.1384, 2.068, -1.538), (-0.08528, 1.396, -0.5258), (-0.1705, 0.3316, 1.538), (-0.1053, -0.5196, 0.5258), (-0.105, -0.4908, 2.503), (-0.1697, 0.3754, 3.475)], [], [(5, 6, 7, 4), (1, 2, 3, 0)])
_uv = me_cube_066.uv_layers.new(name='UVMap')
_uv.uv.foreach_set('vector', [0.375, 0.8871, 0.625, 0.8871, 0.625, 0.8952, 0.375, 0.8952, 0.375, 0.3548, 0.625, 0.3548, 0.625, 0.3629, 0.375, 0.3629])
me_cube_066.materials.append(mat_side_ring)
me_cube_066.use_remesh_fix_poles = True
me_cube_066.use_remesh_preserve_attributes = False
me_cube_066.update()
me_cube_067 = bpy.data.meshes.new('Cube.067')
me_cube_067.from_pydata([(-0.1392, 2.024, -3.475), (-0.1877, 2.989, -4.411), (-0.1862, 3.042, -2.535), (-0.1384, 2.068, -1.538), (-0.2285, 1.566, 2.535), (-0.1705, 0.3316, 1.538), (-0.1697, 0.3754, 3.475), (-0.2269, 1.619, 4.411)], [], [(5, 6, 7, 4), (1, 2, 3, 0)])
_uv = me_cube_067.uv_layers.new(name='UVMap')
_uv.uv.foreach_set('vector', [0.375, 0.8952, 0.625, 0.8952, 0.625, 0.9032, 0.375, 0.9032, 0.375, 0.3468, 0.625, 0.3468, 0.625, 0.3548, 0.375, 0.3548])
me_cube_067.materials.append(mat_side_ring)
me_cube_067.use_remesh_fix_poles = True
me_cube_067.use_remesh_preserve_attributes = False
me_cube_067.update()
me_cube_068 = bpy.data.meshes.new('Cube.068')
me_cube_068.from_pydata([(-0.1877, 2.989, -4.411), (-0.2292, 4.227, -5.302), (-0.2269, 4.281, -3.506), (-0.1862, 3.042, -2.535), (-0.2765, 3.128, 3.506), (-0.2285, 1.566, 2.535), (-0.2269, 1.619, 4.411), (-0.2742, 3.182, 5.302)], [], [(5, 6, 7, 4), (1, 2, 3, 0)])
_uv = me_cube_068.uv_layers.new(name='UVMap')
_uv.uv.foreach_set('vector', [0.375, 0.9032, 0.625, 0.9032, 0.625, 0.9113, 0.375, 0.9113, 0.375, 0.3387, 0.625, 0.3387, 0.625, 0.3468, 0.375, 0.3468])
me_cube_068.materials.append(mat_side_ring)
me_cube_068.use_remesh_fix_poles = True
me_cube_068.use_remesh_preserve_attributes = False
me_cube_068.update()
me_cube_069 = bpy.data.meshes.new('Cube.069')
me_cube_069.from_pydata([(-0.2292, 4.227, -5.302), (-0.262, 5.694, -6.138), (-0.2588, 5.741, -4.441), (-0.2269, 4.281, -3.506), (-0.3128, 4.947, 4.441), (-0.2765, 3.128, 3.506), (-0.2742, 3.182, 5.302), (-0.3096, 4.993, 6.138)], [], [(5, 6, 7, 4), (1, 2, 3, 0)])
_uv = me_cube_069.uv_layers.new(name='UVMap')
_uv.uv.foreach_set('vector', [0.375, 0.9113, 0.625, 0.9113, 0.625, 0.9194, 0.375, 0.9194, 0.375, 0.3306, 0.625, 0.3306, 0.625, 0.3387, 0.375, 0.3387])
me_cube_069.materials.append(mat_side_ring)
me_cube_069.use_remesh_fix_poles = True
me_cube_069.use_remesh_preserve_attributes = False
me_cube_069.update()
me_cube_070 = bpy.data.meshes.new('Cube.070')
me_cube_070.from_pydata([(-0.262, 5.694, -6.138), (-0.2846, 7.339, -6.912), (-0.2807, 7.369, -5.33), (-0.2588, 5.741, -4.441), (-0.3356, 6.942, 5.33), (-0.3128, 4.947, 4.441), (-0.3096, 4.993, 6.138), (-0.3317, 6.973, 6.912)], [], [(5, 6, 7, 4), (1, 2, 3, 0)])
_uv = me_cube_070.uv_layers.new(name='UVMap')
_uv.uv.foreach_set('vector', [0.375, 0.9194, 0.625, 0.9194, 0.625, 0.9274, 0.375, 0.9274, 0.375, 0.3226, 0.625, 0.3226, 0.625, 0.3306, 0.375, 0.3306])
me_cube_070.materials.append(mat_side_ring)
me_cube_070.use_remesh_fix_poles = True
me_cube_070.use_remesh_preserve_attributes = False
me_cube_070.update()
me_cube_071 = bpy.data.meshes.new('Cube.071')
me_cube_071.from_pydata([(-0.2846, 7.339, -6.912), (-0.2961, 9.099, -7.614), (-0.2915, 9.106, -6.165), (-0.2807, 7.369, -5.33), (-0.3443, 9.025, 6.165), (-0.3356, 6.942, 5.33), (-0.3317, 6.973, 6.912), (-0.3397, 9.032, 7.614)], [], [(5, 6, 7, 4), (1, 2, 3, 0)])
_uv = me_cube_071.uv_layers.new(name='UVMap')
_uv.uv.foreach_set('vector', [0.375, 0.9274, 0.625, 0.9274, 0.625, 0.9355, 0.375, 0.9355, 0.375, 0.3145, 0.625, 0.3145, 0.625, 0.3226, 0.375, 0.3226])
me_cube_071.materials.append(mat_side_ring)
me_cube_071.use_remesh_fix_poles = True
me_cube_071.use_remesh_preserve_attributes = False
me_cube_071.update()
me_cube_072 = bpy.data.meshes.new('Cube.072')
me_cube_072.from_pydata([(-0.2961, 9.099, -7.614), (-0.2957, 10.91, -8.239), (-0.2907, 10.89, -6.936), (-0.2915, 9.106, -6.165), (-0.3386, 11.11, 6.936), (-0.3443, 9.025, 6.165), (-0.3397, 9.032, 7.614), (-0.3336, 11.08, 8.239)], [], [(5, 6, 7, 4), (1, 2, 3, 0)])
_uv = me_cube_072.uv_layers.new(name='UVMap')
_uv.uv.foreach_set('vector', [0.375, 0.9355, 0.625, 0.9355, 0.625, 0.9435, 0.375, 0.9435, 0.375, 0.3065, 0.625, 0.3065, 0.625, 0.3145, 0.375, 0.3145])
me_cube_072.materials.append(mat_side_ring)
me_cube_072.use_remesh_fix_poles = True
me_cube_072.use_remesh_preserve_attributes = False
me_cube_072.update()
me_cube_073 = bpy.data.meshes.new('Cube.073')
me_cube_073.from_pydata([(-0.2957, 10.91, -8.239), (-0.2832, 12.7, -8.779), (-0.2781, 12.64, -7.636), (-0.2907, 10.89, -6.936), (-0.3189, 13.09, 7.636), (-0.3386, 11.11, 6.936), (-0.3336, 11.08, 8.239), (-0.3138, 13.04, 8.779)], [], [(5, 6, 7, 4), (1, 2, 3, 0)])
_uv = me_cube_073.uv_layers.new(name='UVMap')
_uv.uv.foreach_set('vector', [0.375, 0.9435, 0.625, 0.9435, 0.625, 0.9516, 0.375, 0.9516, 0.375, 0.2984, 0.625, 0.2984, 0.625, 0.3065, 0.375, 0.3065])
me_cube_073.materials.append(mat_side_ring)
me_cube_073.use_remesh_fix_poles = True
me_cube_073.use_remesh_preserve_attributes = False
me_cube_073.update()
me_cube_074 = bpy.data.meshes.new('Cube.074')
me_cube_074.from_pydata([(-0.2832, 12.7, -8.779), (-0.2589, 14.39, -9.229), (-0.2539, 14.3, -8.258), (-0.2781, 12.64, -7.636), (-0.2863, 14.9, 8.258), (-0.3189, 13.09, 7.636), (-0.3138, 13.04, 8.779), (-0.2814, 14.81, 9.229)], [], [(5, 6, 7, 4), (1, 2, 3, 0)])
_uv = me_cube_074.uv_layers.new(name='UVMap')
_uv.uv.foreach_set('vector', [0.375, 0.9516, 0.625, 0.9516, 0.625, 0.9597, 0.375, 0.9597, 0.375, 0.2903, 0.625, 0.2903, 0.625, 0.2984, 0.375, 0.2984])
me_cube_074.materials.append(mat_side_ring)
me_cube_074.use_remesh_fix_poles = True
me_cube_074.use_remesh_preserve_attributes = False
me_cube_074.update()
me_cube_075 = bpy.data.meshes.new('Cube.075')
me_cube_075.from_pydata([(-0.2589, 14.39, -9.229), (-0.2234, 15.92, -9.584), (-0.219, 15.79, -8.795), (-0.2539, 14.3, -8.258), (-0.2425, 16.46, 8.795), (-0.2863, 14.9, 8.258), (-0.2814, 14.81, 9.229), (-0.238, 16.34, 9.584)], [], [(5, 6, 7, 4), (1, 2, 3, 0)])
_uv = me_cube_075.uv_layers.new(name='UVMap')
_uv.uv.foreach_set('vector', [0.375, 0.9597, 0.625, 0.9597, 0.625, 0.9677, 0.375, 0.9677, 0.375, 0.2823, 0.625, 0.2823, 0.625, 0.2903, 0.375, 0.2903])
me_cube_075.materials.append(mat_side_ring)
me_cube_075.use_remesh_fix_poles = True
me_cube_075.use_remesh_preserve_attributes = False
me_cube_075.update()
me_cube_076 = bpy.data.meshes.new('Cube.076')
me_cube_076.from_pydata([(-0.2234, 15.92, -9.584), (-0.178, 17.22, -9.841), (-0.1743, 17.06, -9.242), (-0.219, 15.79, -8.795), (-0.1894, 17.71, 9.242), (-0.2425, 16.46, 8.795), (-0.238, 16.34, 9.584), (-0.1857, 17.55, 9.841)], [], [(5, 6, 7, 4), (1, 2, 3, 0)])
_uv = me_cube_076.uv_layers.new(name='UVMap')
_uv.uv.foreach_set('vector', [0.375, 0.9677, 0.625, 0.9677, 0.625, 0.9758, 0.375, 0.9758, 0.375, 0.2742, 0.625, 0.2742, 0.625, 0.2823, 0.375, 0.2823])
me_cube_076.materials.append(mat_side_ring)
me_cube_076.use_remesh_fix_poles = True
me_cube_076.use_remesh_preserve_attributes = False
me_cube_076.update()
me_cube_077 = bpy.data.meshes.new('Cube.077')
me_cube_077.from_pydata([(-0.178, 17.22, -9.841), (-0.1242, 18.23, -9.997), (-0.1216, 18.05, -9.594), (-0.1743, 17.06, -9.242), (-0.1295, 18.6, 9.594), (-0.1894, 17.71, 9.242), (-0.1857, 17.55, 9.841), (-0.1269, 18.42, 9.997)], [], [(5, 6, 7, 4), (1, 2, 3, 0)])
_uv = me_cube_077.uv_layers.new(name='UVMap')
_uv.uv.foreach_set('vector', [0.375, 0.9758, 0.625, 0.9758, 0.625, 0.9839, 0.375, 0.9839, 0.375, 0.2661, 0.625, 0.2661, 0.625, 0.2742, 0.375, 0.2742])
me_cube_077.materials.append(mat_side_ring)
me_cube_077.use_remesh_fix_poles = True
me_cube_077.use_remesh_preserve_attributes = False
me_cube_077.update()
me_cube_078 = bpy.data.meshes.new('Cube.078')
me_cube_078.from_pydata([(-0.1242, 18.23, -9.997), (-0.06406, 18.9, -10.05), (-0.06273, 18.71, -9.848), (-0.1216, 18.05, -9.594), (-0.06542, 19.1, 9.848), (-0.1295, 18.6, 9.594), (-0.1269, 18.42, 9.997), (-0.06409, 18.9, 10.05)], [], [(5, 6, 7, 4), (1, 2, 3, 0)])
_uv = me_cube_078.uv_layers.new(name='UVMap')
_uv.uv.foreach_set('vector', [0.375, 0.9839, 0.625, 0.9839, 0.625, 0.9919, 0.375, 0.9919, 0.375, 0.2581, 0.625, 0.2581, 0.625, 0.2661, 0.375, 0.2661])
me_cube_078.materials.append(mat_side_ring)
me_cube_078.use_remesh_fix_poles = True
me_cube_078.use_remesh_preserve_attributes = False
me_cube_078.update()
me_cube_079 = bpy.data.meshes.new('Cube.079')
me_cube_079.from_pydata([(2.812e-08, 19.2, 10.0), (2.754e-08, 19.0, 10.0), (2.812e-08, 19.2, -10.0), (2.754e-08, 19.0, -10.0), (-0.06406, 18.9, -10.05), (-0.06273, 18.71, -9.848), (-0.06542, 19.1, 9.848), (-0.06409, 18.9, 10.05)], [], [(6, 7, 1, 0), (2, 3, 5, 4)])
_uv = me_cube_079.uv_layers.new(name='UVMap')
_uv.uv.foreach_set('vector', [0.375, 0.9919, 0.625, 0.9919, 0.625, 1.0, 0.375, 1.0, 0.375, 0.25, 0.625, 0.25, 0.625, 0.2581, 0.375, 0.2581])
me_cube_079.materials.append(mat_side_ring)
me_cube_079.use_remesh_fix_poles = True
me_cube_079.use_remesh_preserve_attributes = False
me_cube_079.update()
me_cube_080 = bpy.data.meshes.new('Cube.080')
me_cube_080.from_pydata([(-2.754e-08, 19.0, -10.0), (-2.812e-08, 19.2, -10.0), (-2.754e-08, 19.0, 10.0), (-2.812e-08, 19.2, 10.0), (0.06273, 18.71, 9.848), (0.06406, 18.9, 10.05), (0.06409, 18.9, -10.05), (0.06542, 19.1, -9.848)], [], [(4, 5, 3, 2), (0, 1, 7, 6)])
_uv = me_cube_080.uv_layers.new(name='UVMap')
_uv.uv.foreach_set('vector', [0.375, 0.4919, 0.625, 0.4919, 0.625, 0.5, 0.375, 0.5, 0.375, 0.75, 0.625, 0.75, 0.625, 0.7581, 0.375, 0.7581])
me_cube_080.materials.append(mat_side_ring)
me_cube_080.use_remesh_fix_poles = True
me_cube_080.use_remesh_preserve_attributes = False
me_cube_080.update()
me_cube_081 = bpy.data.meshes.new('Cube.081')
me_cube_081.from_pydata([(0.06273, 18.71, 9.848), (0.1216, 18.05, 9.594), (0.1242, 18.23, 9.997), (0.06406, 18.9, 10.05), (0.1269, 18.42, -9.997), (0.06409, 18.9, -10.05), (0.06542, 19.1, -9.848), (0.1295, 18.6, -9.594)], [], [(5, 6, 7, 4), (1, 2, 3, 0)])
_uv = me_cube_081.uv_layers.new(name='UVMap')
_uv.uv.foreach_set('vector', [0.375, 0.7581, 0.625, 0.7581, 0.625, 0.7661, 0.375, 0.7661, 0.375, 0.4839, 0.625, 0.4839, 0.625, 0.4919, 0.375, 0.4919])
me_cube_081.materials.append(mat_side_ring)
me_cube_081.use_remesh_fix_poles = True
me_cube_081.use_remesh_preserve_attributes = False
me_cube_081.update()
me_cube_082 = bpy.data.meshes.new('Cube.082')
me_cube_082.from_pydata([(0.1216, 18.05, 9.594), (0.1743, 17.06, 9.242), (0.178, 17.22, 9.841), (0.1242, 18.23, 9.997), (0.1857, 17.55, -9.841), (0.1269, 18.42, -9.997), (0.1295, 18.6, -9.594), (0.1894, 17.71, -9.242)], [], [(5, 6, 7, 4), (1, 2, 3, 0)])
_uv = me_cube_082.uv_layers.new(name='UVMap')
_uv.uv.foreach_set('vector', [0.375, 0.7661, 0.625, 0.7661, 0.625, 0.7742, 0.375, 0.7742, 0.375, 0.4758, 0.625, 0.4758, 0.625, 0.4839, 0.375, 0.4839])
me_cube_082.materials.append(mat_side_ring)
me_cube_082.use_remesh_fix_poles = True
me_cube_082.use_remesh_preserve_attributes = False
me_cube_082.update()
me_cube_083 = bpy.data.meshes.new('Cube.083')
me_cube_083.from_pydata([(0.1743, 17.06, 9.242), (0.219, 15.79, 8.795), (0.2234, 15.92, 9.584), (0.178, 17.22, 9.841), (0.238, 16.34, -9.584), (0.1857, 17.55, -9.841), (0.1894, 17.71, -9.242), (0.2425, 16.46, -8.795)], [], [(5, 6, 7, 4), (1, 2, 3, 0)])
_uv = me_cube_083.uv_layers.new(name='UVMap')
_uv.uv.foreach_set('vector', [0.375, 0.7742, 0.625, 0.7742, 0.625, 0.7823, 0.375, 0.7823, 0.375, 0.4677, 0.625, 0.4677, 0.625, 0.4758, 0.375, 0.4758])
me_cube_083.materials.append(mat_side_ring)
me_cube_083.use_remesh_fix_poles = True
me_cube_083.use_remesh_preserve_attributes = False
me_cube_083.update()
me_cube_084 = bpy.data.meshes.new('Cube.084')
me_cube_084.from_pydata([(0.219, 15.79, 8.795), (0.2539, 14.3, 8.258), (0.2589, 14.39, 9.229), (0.2234, 15.92, 9.584), (0.2814, 14.81, -9.229), (0.238, 16.34, -9.584), (0.2425, 16.46, -8.795), (0.2863, 14.9, -8.258)], [], [(5, 6, 7, 4), (1, 2, 3, 0)])
_uv = me_cube_084.uv_layers.new(name='UVMap')
_uv.uv.foreach_set('vector', [0.375, 0.7823, 0.625, 0.7823, 0.625, 0.7903, 0.375, 0.7903, 0.375, 0.4597, 0.625, 0.4597, 0.625, 0.4677, 0.375, 0.4677])
me_cube_084.materials.append(mat_side_ring)
me_cube_084.use_remesh_fix_poles = True
me_cube_084.use_remesh_preserve_attributes = False
me_cube_084.update()
me_cube_085 = bpy.data.meshes.new('Cube.085')
me_cube_085.from_pydata([(0.2539, 14.3, 8.258), (0.2781, 12.64, 7.636), (0.2832, 12.7, 8.779), (0.2589, 14.39, 9.229), (0.3138, 13.04, -8.779), (0.2814, 14.81, -9.229), (0.2863, 14.9, -8.258), (0.3189, 13.09, -7.636)], [], [(5, 6, 7, 4), (1, 2, 3, 0)])
_uv = me_cube_085.uv_layers.new(name='UVMap')
_uv.uv.foreach_set('vector', [0.375, 0.7903, 0.625, 0.7903, 0.625, 0.7984, 0.375, 0.7984, 0.375, 0.4516, 0.625, 0.4516, 0.625, 0.4597, 0.375, 0.4597])
me_cube_085.materials.append(mat_side_ring)
me_cube_085.use_remesh_fix_poles = True
me_cube_085.use_remesh_preserve_attributes = False
me_cube_085.update()
me_cube_086 = bpy.data.meshes.new('Cube.086')
me_cube_086.from_pydata([(0.2781, 12.64, 7.636), (0.2907, 10.89, 6.936), (0.2957, 10.91, 8.239), (0.2832, 12.7, 8.779), (0.3336, 11.08, -8.239), (0.3138, 13.04, -8.779), (0.3189, 13.09, -7.636), (0.3386, 11.11, -6.936)], [], [(5, 6, 7, 4), (1, 2, 3, 0)])
_uv = me_cube_086.uv_layers.new(name='UVMap')
_uv.uv.foreach_set('vector', [0.375, 0.7984, 0.625, 0.7984, 0.625, 0.8065, 0.375, 0.8065, 0.375, 0.4435, 0.625, 0.4435, 0.625, 0.4516, 0.375, 0.4516])
me_cube_086.materials.append(mat_side_ring)
me_cube_086.use_remesh_fix_poles = True
me_cube_086.use_remesh_preserve_attributes = False
me_cube_086.update()
me_cube_087 = bpy.data.meshes.new('Cube.087')
me_cube_087.from_pydata([(0.2907, 10.89, 6.936), (0.2915, 9.106, 6.165), (0.2961, 9.099, 7.614), (0.2957, 10.91, 8.239), (0.3397, 9.032, -7.614), (0.3336, 11.08, -8.239), (0.3386, 11.11, -6.936), (0.3443, 9.025, -6.165)], [], [(5, 6, 7, 4), (1, 2, 3, 0)])
_uv = me_cube_087.uv_layers.new(name='UVMap')
_uv.uv.foreach_set('vector', [0.375, 0.8065, 0.625, 0.8065, 0.625, 0.8145, 0.375, 0.8145, 0.375, 0.4355, 0.625, 0.4355, 0.625, 0.4435, 0.375, 0.4435])
me_cube_087.materials.append(mat_side_ring)
me_cube_087.use_remesh_fix_poles = True
me_cube_087.use_remesh_preserve_attributes = False
me_cube_087.update()
me_cube_088 = bpy.data.meshes.new('Cube.088')
me_cube_088.from_pydata([(0.2915, 9.106, 6.165), (0.2807, 7.369, 5.33), (0.2846, 7.339, 6.912), (0.2961, 9.099, 7.614), (0.3317, 6.973, -6.912), (0.3397, 9.032, -7.614), (0.3443, 9.025, -6.165), (0.3356, 6.942, -5.33)], [], [(5, 6, 7, 4), (1, 2, 3, 0)])
_uv = me_cube_088.uv_layers.new(name='UVMap')
_uv.uv.foreach_set('vector', [0.375, 0.8145, 0.625, 0.8145, 0.625, 0.8226, 0.375, 0.8226, 0.375, 0.4274, 0.625, 0.4274, 0.625, 0.4355, 0.375, 0.4355])
me_cube_088.materials.append(mat_side_ring)
me_cube_088.use_remesh_fix_poles = True
me_cube_088.use_remesh_preserve_attributes = False
me_cube_088.update()
me_cube_089 = bpy.data.meshes.new('Cube.089')
me_cube_089.from_pydata([(0.2807, 7.369, 5.33), (0.2588, 5.741, 4.441), (0.262, 5.694, 6.138), (0.2846, 7.339, 6.912), (0.3096, 4.993, -6.138), (0.3317, 6.973, -6.912), (0.3356, 6.942, -5.33), (0.3128, 4.947, -4.441)], [], [(5, 6, 7, 4), (1, 2, 3, 0)])
_uv = me_cube_089.uv_layers.new(name='UVMap')
_uv.uv.foreach_set('vector', [0.375, 0.8226, 0.625, 0.8226, 0.625, 0.8306, 0.375, 0.8306, 0.375, 0.4194, 0.625, 0.4194, 0.625, 0.4274, 0.375, 0.4274])
me_cube_089.materials.append(mat_side_ring)
me_cube_089.use_remesh_fix_poles = True
me_cube_089.use_remesh_preserve_attributes = False
me_cube_089.update()
me_cube_090 = bpy.data.meshes.new('Cube.090')
me_cube_090.from_pydata([(0.2588, 5.741, 4.441), (0.2269, 4.281, 3.506), (0.2292, 4.227, 5.302), (0.262, 5.694, 6.138), (0.2742, 3.182, -5.302), (0.3096, 4.993, -6.138), (0.3128, 4.947, -4.441), (0.2765, 3.128, -3.506)], [], [(5, 6, 7, 4), (1, 2, 3, 0)])
_uv = me_cube_090.uv_layers.new(name='UVMap')
_uv.uv.foreach_set('vector', [0.375, 0.8306, 0.625, 0.8306, 0.625, 0.8387, 0.375, 0.8387, 0.375, 0.4113, 0.625, 0.4113, 0.625, 0.4194, 0.375, 0.4194])
me_cube_090.materials.append(mat_side_ring)
me_cube_090.use_remesh_fix_poles = True
me_cube_090.use_remesh_preserve_attributes = False
me_cube_090.update()
me_cube_091 = bpy.data.meshes.new('Cube.091')
me_cube_091.from_pydata([(0.2269, 4.281, 3.506), (0.1862, 3.042, 2.535), (0.1877, 2.989, 4.411), (0.2292, 4.227, 5.302), (0.2269, 1.619, -4.411), (0.2742, 3.182, -5.302), (0.2765, 3.128, -3.506), (0.2285, 1.566, -2.535)], [], [(5, 6, 7, 4), (1, 2, 3, 0)])
_uv = me_cube_091.uv_layers.new(name='UVMap')
_uv.uv.foreach_set('vector', [0.375, 0.8387, 0.625, 0.8387, 0.625, 0.8468, 0.375, 0.8468, 0.375, 0.4032, 0.625, 0.4032, 0.625, 0.4113, 0.375, 0.4113])
me_cube_091.materials.append(mat_side_ring)
me_cube_091.use_remesh_fix_poles = True
me_cube_091.use_remesh_preserve_attributes = False
me_cube_091.update()
me_cube_092 = bpy.data.meshes.new('Cube.092')
me_cube_092.from_pydata([(0.1862, 3.042, 2.535), (0.1384, 2.068, 1.538), (0.1392, 2.024, 3.475), (0.1877, 2.989, 4.411), (0.1697, 0.3754, -3.475), (0.2269, 1.619, -4.411), (0.2285, 1.566, -2.535), (0.1705, 0.3316, -1.538)], [], [(5, 6, 7, 4), (1, 2, 3, 0)])
_uv = me_cube_092.uv_layers.new(name='UVMap')
_uv.uv.foreach_set('vector', [0.375, 0.8468, 0.625, 0.8468, 0.625, 0.8548, 0.375, 0.8548, 0.375, 0.3952, 0.625, 0.3952, 0.625, 0.4032, 0.375, 0.4032])
me_cube_092.materials.append(mat_side_ring)
me_cube_092.use_remesh_fix_poles = True
me_cube_092.use_remesh_preserve_attributes = False
me_cube_092.update()
me_cube_093 = bpy.data.meshes.new('Cube.093')
me_cube_093.from_pydata([(0.1384, 2.068, 1.538), (0.08528, 1.396, 0.5258), (0.08558, 1.367, 2.503), (0.1392, 2.024, 3.475), (0.105, -0.4908, -2.503), (0.1697, 0.3754, -3.475), (0.1705, 0.3316, -1.538), (0.1053, -0.5196, -0.5258)], [], [(5, 6, 7, 4), (1, 2, 3, 0)])
_uv = me_cube_093.uv_layers.new(name='UVMap')
_uv.uv.foreach_set('vector', [0.375, 0.8548, 0.625, 0.8548, 0.625, 0.8629, 0.375, 0.8629, 0.375, 0.3871, 0.625, 0.3871, 0.625, 0.3952, 0.375, 0.3952])
me_cube_093.materials.append(mat_side_ring)
me_cube_093.use_remesh_fix_poles = True
me_cube_093.use_remesh_preserve_attributes = False
me_cube_093.update()

# ---- objects
ob_cube = bpy.data.objects.new('Cube', me_cube_003)
ob_cube_001 = bpy.data.objects.new('Cube.001', me_cube_001)
ob_cube_002 = bpy.data.objects.new('Cube.002', me_cube_002)
ob_cube_003 = bpy.data.objects.new('Cube.003', me_cube_004)
ob_cube_004 = bpy.data.objects.new('Cube.004', me_cube_005)
ob_cube_005 = bpy.data.objects.new('Cube.005', me_cube_006)
ob_cube_006 = bpy.data.objects.new('Cube.006', me_cube_007)
ob_cube_007 = bpy.data.objects.new('Cube.007', me_cube_008)
ob_cube_008 = bpy.data.objects.new('Cube.008', me_cube_009)
ob_cube_009 = bpy.data.objects.new('Cube.009', me_cube_010)
ob_cube_010 = bpy.data.objects.new('Cube.010', me_cube_011)
ob_cube_011 = bpy.data.objects.new('Cube.011', me_cube_012)
ob_cube_012 = bpy.data.objects.new('Cube.012', me_cube_013)
ob_cube_013 = bpy.data.objects.new('Cube.013', me_cube_014)
ob_cube_014 = bpy.data.objects.new('Cube.014', me_cube_015)
ob_cube_015 = bpy.data.objects.new('Cube.015', me_cube_016)
ob_cube_016 = bpy.data.objects.new('Cube.016', me_cube_017)
ob_cube_017 = bpy.data.objects.new('Cube.017', me_cube_018)
ob_cube_018 = bpy.data.objects.new('Cube.018', me_cube_019)
ob_cube_019 = bpy.data.objects.new('Cube.019', me_cube_020)
ob_cube_020 = bpy.data.objects.new('Cube.020', me_cube_021)
ob_cube_021 = bpy.data.objects.new('Cube.021', me_cube_022)
ob_cube_022 = bpy.data.objects.new('Cube.022', me_cube_023)
ob_cube_023 = bpy.data.objects.new('Cube.023', me_cube_024)
ob_cube_024 = bpy.data.objects.new('Cube.024', me_cube_025)
ob_cube_025 = bpy.data.objects.new('Cube.025', me_cube_026)
ob_cube_026 = bpy.data.objects.new('Cube.026', me_cube_027)
ob_cube_027 = bpy.data.objects.new('Cube.027', me_cube_028)
ob_cube_028 = bpy.data.objects.new('Cube.028', me_cube_029)
ob_cube_029 = bpy.data.objects.new('Cube.029', me_cube_030)
ob_cube_030 = bpy.data.objects.new('Cube.030', me_cube_031)
ob_cube_031 = bpy.data.objects.new('Cube.031', me_cube_032)
ob_cube_032 = bpy.data.objects.new('Cube.032', me_cube_033)
ob_cube_033 = bpy.data.objects.new('Cube.033', me_cube_034)
ob_cube_034 = bpy.data.objects.new('Cube.034', me_cube_035)
ob_cube_035 = bpy.data.objects.new('Cube.035', me_cube_036)
ob_cube_036 = bpy.data.objects.new('Cube.036', me_cube_037)
ob_cube_037 = bpy.data.objects.new('Cube.037', me_cube_038)
ob_cube_038 = bpy.data.objects.new('Cube.038', me_cube_039)
ob_cube_039 = bpy.data.objects.new('Cube.039', me_cube_040)
ob_cube_040 = bpy.data.objects.new('Cube.040', me_cube_041)
ob_cube_041 = bpy.data.objects.new('Cube.041', me_cube_042)
ob_cube_042 = bpy.data.objects.new('Cube.042', me_cube_043)
ob_cube_043 = bpy.data.objects.new('Cube.043', me_cube_044)
ob_cube_044 = bpy.data.objects.new('Cube.044', me_cube_045)
ob_cube_045 = bpy.data.objects.new('Cube.045', me_cube_046)
ob_cube_046 = bpy.data.objects.new('Cube.046', me_cube_047)
ob_cube_047 = bpy.data.objects.new('Cube.047', me_cube_048)
ob_cube_048 = bpy.data.objects.new('Cube.048', me_cube_049)
ob_cube_049 = bpy.data.objects.new('Cube.049', me_cube_050)
ob_cube_050 = bpy.data.objects.new('Cube.050', me_cube_051)
ob_cube_051 = bpy.data.objects.new('Cube.051', me_cube_052)
ob_cube_052 = bpy.data.objects.new('Cube.052', me_cube_053)
ob_cube_053 = bpy.data.objects.new('Cube.053', me_cube_054)
ob_cube_054 = bpy.data.objects.new('Cube.054', me_cube_055)
ob_cube_055 = bpy.data.objects.new('Cube.055', me_cube_056)
ob_cube_056 = bpy.data.objects.new('Cube.056', me_cube_057)
ob_cube_057 = bpy.data.objects.new('Cube.057', me_cube_058)
ob_cube_058 = bpy.data.objects.new('Cube.058', me_cube_059)
ob_cube_059 = bpy.data.objects.new('Cube.059', me_cube_060)
ob_cube_060 = bpy.data.objects.new('Cube.060', me_cube_061)
ob_cube_061 = bpy.data.objects.new('Cube.061', me_cube_062)
ob_cube_062 = bpy.data.objects.new('Cube.062', me_cube_063)
ob_cube_063 = bpy.data.objects.new('Cube.063', me_cube_064)
ob_cube_064 = bpy.data.objects.new('Cube.064', me_cube_065)
ob_cube_065 = bpy.data.objects.new('Cube.065', me_cube_066)
ob_cube_066 = bpy.data.objects.new('Cube.066', me_cube_067)
ob_cube_067 = bpy.data.objects.new('Cube.067', me_cube_068)
ob_cube_068 = bpy.data.objects.new('Cube.068', me_cube_069)
ob_cube_069 = bpy.data.objects.new('Cube.069', me_cube_070)
ob_cube_070 = bpy.data.objects.new('Cube.070', me_cube_071)
ob_cube_071 = bpy.data.objects.new('Cube.071', me_cube_072)
ob_cube_072 = bpy.data.objects.new('Cube.072', me_cube_073)
ob_cube_073 = bpy.data.objects.new('Cube.073', me_cube_074)
ob_cube_074 = bpy.data.objects.new('Cube.074', me_cube_075)
ob_cube_075 = bpy.data.objects.new('Cube.075', me_cube_076)
ob_cube_076 = bpy.data.objects.new('Cube.076', me_cube_077)
ob_cube_077 = bpy.data.objects.new('Cube.077', me_cube_078)
ob_cube_078 = bpy.data.objects.new('Cube.078', me_cube_079)
ob_cube_079 = bpy.data.objects.new('Cube.079', me_cube_080)
ob_cube_080 = bpy.data.objects.new('Cube.080', me_cube_081)
ob_cube_081 = bpy.data.objects.new('Cube.081', me_cube_082)
ob_cube_082 = bpy.data.objects.new('Cube.082', me_cube_083)
ob_cube_083 = bpy.data.objects.new('Cube.083', me_cube_084)
ob_cube_084 = bpy.data.objects.new('Cube.084', me_cube_085)
ob_cube_085 = bpy.data.objects.new('Cube.085', me_cube_086)
ob_cube_086 = bpy.data.objects.new('Cube.086', me_cube_087)
ob_cube_087 = bpy.data.objects.new('Cube.087', me_cube_088)
ob_cube_088 = bpy.data.objects.new('Cube.088', me_cube_089)
ob_cube_089 = bpy.data.objects.new('Cube.089', me_cube_090)
ob_cube_090 = bpy.data.objects.new('Cube.090', me_cube_091)
ob_cube_091 = bpy.data.objects.new('Cube.091', me_cube_092)
ob_cube_092 = bpy.data.objects.new('Cube.092', me_cube_093)

# ---- transforms, parenting, visibility, modifiers, constraints
ob_cube.location = (0.0, -3.107, 0.0)
ob_cube.scale = (30.0, 1.0, 0.1)
ob_cube_001.parent = ob_cube_075
ob_cube_001.matrix_parent_inverse = Matrix(((0.03333, -0.0, 0.0, -0.0), (-0.0, 1.0, -0.0, 0.0), (0.0, -0.0, 10.0, -0.0), (-0.0, 0.0, -0.0, 1.0)))
ob_cube_001.location = (0.0, 0.0, 0.0)
ob_cube_001.scale = (30.0, 1.0, 0.1)
ob_cube_002.parent = ob_cube_074
ob_cube_002.matrix_parent_inverse = Matrix(((0.03333, -0.0, 0.0, -0.0), (-0.0, 1.0, -0.0, 0.0), (0.0, -0.0, 10.0, -0.0), (-0.0, 0.0, -0.0, 1.0)))
ob_cube_002.location = (0.0, 0.0, 0.0)
ob_cube_002.scale = (30.0, 1.0, 0.1)
ob_cube_003.parent = ob_cube_073
ob_cube_003.matrix_parent_inverse = Matrix(((0.03333, -0.0, 0.0, -0.0), (-0.0, 1.0, -0.0, 0.0), (0.0, -0.0, 10.0, -0.0), (-0.0, 0.0, -0.0, 1.0)))
ob_cube_003.location = (0.0, 0.0, 0.0)
ob_cube_003.scale = (30.0, 1.0, 0.1)
ob_cube_004.parent = ob_cube_072
ob_cube_004.matrix_parent_inverse = Matrix(((0.03333, -0.0, 0.0, -0.0), (-0.0, 1.0, -0.0, 0.0), (0.0, -0.0, 10.0, -0.0), (-0.0, 0.0, -0.0, 1.0)))
ob_cube_004.location = (0.0, 0.0, 0.0)
ob_cube_004.scale = (30.0, 1.0, 0.1)
ob_cube_005.parent = ob_cube_071
ob_cube_005.matrix_parent_inverse = Matrix(((0.03333, -0.0, 0.0, -0.0), (-0.0, 1.0, -0.0, 0.0), (0.0, -0.0, 10.0, -0.0), (-0.0, 0.0, -0.0, 1.0)))
ob_cube_005.location = (0.0, 0.0, 0.0)
ob_cube_005.scale = (30.0, 1.0, 0.1)
ob_cube_006.parent = ob_cube_070
ob_cube_006.matrix_parent_inverse = Matrix(((0.03333, -0.0, 0.0, -0.0), (-0.0, 1.0, -0.0, 0.0), (0.0, -0.0, 10.0, -0.0), (-0.0, 0.0, -0.0, 1.0)))
ob_cube_006.location = (0.0, 0.0, 0.0)
ob_cube_006.scale = (30.0, 1.0, 0.1)
ob_cube_007.parent = ob_cube_069
ob_cube_007.matrix_parent_inverse = Matrix(((0.03333, -0.0, 0.0, -0.0), (-0.0, 1.0, -0.0, 0.0), (0.0, -0.0, 10.0, -0.0), (-0.0, 0.0, -0.0, 1.0)))
ob_cube_007.location = (0.0, 0.0, 0.0)
ob_cube_007.scale = (30.0, 1.0, 0.1)
ob_cube_008.parent = ob_cube_068
ob_cube_008.matrix_parent_inverse = Matrix(((0.03333, -0.0, 0.0, -0.0), (-0.0, 1.0, -0.0, 0.0), (0.0, -0.0, 10.0, -0.0), (-0.0, 0.0, -0.0, 1.0)))
ob_cube_008.location = (0.0, 0.0, 0.0)
ob_cube_008.scale = (30.0, 1.0, 0.1)
ob_cube_009.parent = ob_cube_067
ob_cube_009.matrix_parent_inverse = Matrix(((0.03333, -0.0, 0.0, -0.0), (-0.0, 1.0, -0.0, 0.0), (0.0, -0.0, 10.0, -0.0), (-0.0, 0.0, -0.0, 1.0)))
ob_cube_009.location = (0.0, 0.0, 0.0)
ob_cube_009.scale = (30.0, 1.0, 0.1)
ob_cube_010.parent = ob_cube_066
ob_cube_010.matrix_parent_inverse = Matrix(((0.03333, -0.0, 0.0, -0.0), (-0.0, 1.0, -0.0, 0.0), (0.0, -0.0, 10.0, -0.0), (-0.0, 0.0, -0.0, 1.0)))
ob_cube_010.location = (0.0, 0.0, 0.0)
ob_cube_010.scale = (30.0, 1.0, 0.1)
ob_cube_011.parent = ob_cube_065
ob_cube_011.matrix_parent_inverse = Matrix(((0.03333, -0.0, 0.0, -0.0), (-0.0, 1.0, -0.0, 0.0), (0.0, -0.0, 10.0, -0.0), (-0.0, 0.0, -0.0, 1.0)))
ob_cube_011.location = (0.0, 0.0, 0.0)
ob_cube_011.scale = (30.0, 1.0, 0.1)
ob_cube_012.parent = ob_cube_064
ob_cube_012.matrix_parent_inverse = Matrix(((0.03333, -0.0, 0.0, -0.0), (-0.0, 1.0, -0.0, 0.0), (0.0, -0.0, 10.0, -0.0), (-0.0, 0.0, -0.0, 1.0)))
ob_cube_012.location = (0.0, 0.0, 0.0)
ob_cube_012.scale = (30.0, 1.0, 0.1)
ob_cube_013.parent = ob_cube_063
ob_cube_013.matrix_parent_inverse = Matrix(((0.03333, -0.0, 0.0, -0.0), (-0.0, 1.0, -0.0, 0.0), (0.0, -0.0, 10.0, -0.0), (-0.0, 0.0, -0.0, 1.0)))
ob_cube_013.location = (0.0, 0.0, 0.0)
ob_cube_013.scale = (30.0, 1.0, 0.1)
ob_cube_014.parent = ob_cube
ob_cube_014.matrix_parent_inverse = Matrix(((0.03333, -0.0, 0.0, -0.0), (-0.0, 1.0, -0.0, 0.0), (0.0, -0.0, 10.0, -0.0), (-0.0, 0.0, -0.0, 1.0)))
ob_cube_014.location = (0.0, 0.0, 0.0)
ob_cube_014.scale = (30.0, 1.0, 0.1)
ob_cube_015.parent = ob_cube_092
ob_cube_015.matrix_parent_inverse = Matrix(((0.03333, -0.0, 0.0, -0.0), (-0.0, 1.0, -0.0, 0.0), (0.0, -0.0, 10.0, -0.0), (-0.0, 0.0, -0.0, 1.0)))
ob_cube_015.location = (0.0, 0.0, 0.0)
ob_cube_015.scale = (30.0, 1.0, 0.1)
ob_cube_016.parent = ob_cube_091
ob_cube_016.matrix_parent_inverse = Matrix(((0.03333, -0.0, 0.0, -0.0), (-0.0, 1.0, -0.0, 0.0), (0.0, -0.0, 10.0, -0.0), (-0.0, 0.0, -0.0, 1.0)))
ob_cube_016.location = (0.0, 0.0, 0.0)
ob_cube_016.scale = (30.0, 1.0, 0.1)
ob_cube_017.parent = ob_cube_090
ob_cube_017.matrix_parent_inverse = Matrix(((0.03333, -0.0, 0.0, -0.0), (-0.0, 1.0, -0.0, 0.0), (0.0, -0.0, 10.0, -0.0), (-0.0, 0.0, -0.0, 1.0)))
ob_cube_017.location = (0.0, 0.0, 0.0)
ob_cube_017.scale = (30.0, 1.0, 0.1)
ob_cube_018.parent = ob_cube_089
ob_cube_018.matrix_parent_inverse = Matrix(((0.03333, -0.0, 0.0, -0.0), (-0.0, 1.0, -0.0, 0.0), (0.0, -0.0, 10.0, -0.0), (-0.0, 0.0, -0.0, 1.0)))
ob_cube_018.location = (0.0, 0.0, 0.0)
ob_cube_018.scale = (30.0, 1.0, 0.1)
ob_cube_019.parent = ob_cube_088
ob_cube_019.matrix_parent_inverse = Matrix(((0.03333, -0.0, 0.0, -0.0), (-0.0, 1.0, -0.0, 0.0), (0.0, -0.0, 10.0, -0.0), (-0.0, 0.0, -0.0, 1.0)))
ob_cube_019.location = (0.0, 0.0, 0.0)
ob_cube_019.scale = (30.0, 1.0, 0.1)
ob_cube_020.parent = ob_cube_087
ob_cube_020.matrix_parent_inverse = Matrix(((0.03333, -0.0, 0.0, -0.0), (-0.0, 1.0, -0.0, 0.0), (0.0, -0.0, 10.0, -0.0), (-0.0, 0.0, -0.0, 1.0)))
ob_cube_020.location = (0.0, 0.0, 0.0)
ob_cube_020.scale = (30.0, 1.0, 0.1)
ob_cube_021.parent = ob_cube_086
ob_cube_021.matrix_parent_inverse = Matrix(((0.03333, -0.0, 0.0, -0.0), (-0.0, 1.0, -0.0, 0.0), (0.0, -0.0, 10.0, -0.0), (-0.0, 0.0, -0.0, 1.0)))
ob_cube_021.location = (0.0, 0.0, 0.0)
ob_cube_021.scale = (30.0, 1.0, 0.1)
ob_cube_022.parent = ob_cube_085
ob_cube_022.matrix_parent_inverse = Matrix(((0.03333, -0.0, 0.0, -0.0), (-0.0, 1.0, -0.0, 0.0), (0.0, -0.0, 10.0, -0.0), (-0.0, 0.0, -0.0, 1.0)))
ob_cube_022.location = (0.0, 0.0, 0.0)
ob_cube_022.scale = (30.0, 1.0, 0.1)
ob_cube_023.parent = ob_cube_084
ob_cube_023.matrix_parent_inverse = Matrix(((0.03333, -0.0, 0.0, -0.0), (-0.0, 1.0, -0.0, 0.0), (0.0, -0.0, 10.0, -0.0), (-0.0, 0.0, -0.0, 1.0)))
ob_cube_023.location = (0.0, 0.0, 0.0)
ob_cube_023.scale = (30.0, 1.0, 0.1)
ob_cube_024.parent = ob_cube_083
ob_cube_024.matrix_parent_inverse = Matrix(((0.03333, -0.0, 0.0, -0.0), (-0.0, 1.0, -0.0, 0.0), (0.0, -0.0, 10.0, -0.0), (-0.0, 0.0, -0.0, 1.0)))
ob_cube_024.location = (0.0, 0.0, 0.0)
ob_cube_024.scale = (30.0, 1.0, 0.1)
ob_cube_025.parent = ob_cube_082
ob_cube_025.matrix_parent_inverse = Matrix(((0.03333, -0.0, 0.0, -0.0), (-0.0, 1.0, -0.0, 0.0), (0.0, -0.0, 10.0, -0.0), (-0.0, 0.0, -0.0, 1.0)))
ob_cube_025.location = (0.0, 0.0, 0.0)
ob_cube_025.scale = (30.0, 1.0, 0.1)
ob_cube_026.parent = ob_cube_081
ob_cube_026.matrix_parent_inverse = Matrix(((0.03333, -0.0, 0.0, -0.0), (-0.0, 1.0, -0.0, 0.0), (0.0, -0.0, 10.0, -0.0), (-0.0, 0.0, -0.0, 1.0)))
ob_cube_026.location = (0.0, 0.0, 0.0)
ob_cube_026.scale = (30.0, 1.0, 0.1)
ob_cube_027.parent = ob_cube_080
ob_cube_027.matrix_parent_inverse = Matrix(((0.03333, -0.0, 0.0, -0.0), (-0.0, 1.0, -0.0, 0.0), (0.0, -0.0, 10.0, -0.0), (-0.0, 0.0, -0.0, 1.0)))
ob_cube_027.location = (0.0, 0.0, 0.0)
ob_cube_027.scale = (30.0, 1.0, 0.1)
ob_cube_028.parent = ob_cube_079
ob_cube_028.matrix_parent_inverse = Matrix(((0.03333, -0.0, 0.0, -0.0), (-0.0, 1.0, -0.0, 0.0), (0.0, -0.0, 10.0, -0.0), (-0.0, 0.0, -0.0, 1.0)))
ob_cube_028.location = (0.0, 0.0, 0.0)
ob_cube_028.scale = (30.0, 1.0, 0.1)
ob_cube_029.parent = ob_cube_078
ob_cube_029.matrix_parent_inverse = Matrix(((0.03333, -0.0, 0.0, -0.0), (-0.0, 1.0, -0.0, 0.0), (0.0, -0.0, 10.0, -0.0), (-0.0, 0.0, -0.0, 1.0)))
ob_cube_029.location = (0.0, 0.0, 0.0)
ob_cube_029.scale = (30.0, 1.0, 0.1)
ob_cube_030.parent = ob_cube_077
ob_cube_030.matrix_parent_inverse = Matrix(((0.03333, -0.0, 0.0, -0.0), (-0.0, 1.0, -0.0, 0.0), (0.0, -0.0, 10.0, -0.0), (-0.0, 0.0, -0.0, 1.0)))
ob_cube_030.location = (0.0, 0.0, 0.0)
ob_cube_030.scale = (30.0, 1.0, 0.1)
ob_cube_031.parent = ob_cube_076
ob_cube_031.matrix_parent_inverse = Matrix(((0.03333, -0.0, 0.0, -0.0), (-0.0, 1.0, -0.0, 0.0), (0.0, -0.0, 10.0, -0.0), (-0.0, 0.0, -0.0, 1.0)))
ob_cube_031.location = (0.0, 0.0, 0.0)
ob_cube_031.scale = (30.0, 1.0, 0.1)
ob_cube_032.parent = ob_cube_075
ob_cube_032.matrix_parent_inverse = Matrix(((0.03333, -0.0, 0.0, -0.0), (-0.0, 1.0, -0.0, 0.0), (0.0, -0.0, 10.0, -0.0), (-0.0, 0.0, -0.0, 1.0)))
ob_cube_032.location = (0.0, 0.0, 0.0)
ob_cube_032.scale = (30.0, 1.0, 0.1)
ob_cube_033.parent = ob_cube_074
ob_cube_033.matrix_parent_inverse = Matrix(((0.03333, -0.0, 0.0, -0.0), (-0.0, 1.0, -0.0, 0.0), (0.0, -0.0, 10.0, -0.0), (-0.0, 0.0, -0.0, 1.0)))
ob_cube_033.location = (0.0, 0.0, 0.0)
ob_cube_033.scale = (30.0, 1.0, 0.1)
ob_cube_034.parent = ob_cube_073
ob_cube_034.matrix_parent_inverse = Matrix(((0.03333, -0.0, 0.0, -0.0), (-0.0, 1.0, -0.0, 0.0), (0.0, -0.0, 10.0, -0.0), (-0.0, 0.0, -0.0, 1.0)))
ob_cube_034.location = (0.0, 0.0, 0.0)
ob_cube_034.scale = (30.0, 1.0, 0.1)
ob_cube_035.parent = ob_cube_072
ob_cube_035.matrix_parent_inverse = Matrix(((0.03333, -0.0, 0.0, -0.0), (-0.0, 1.0, -0.0, 0.0), (0.0, -0.0, 10.0, -0.0), (-0.0, 0.0, -0.0, 1.0)))
ob_cube_035.location = (0.0, 0.0, 0.0)
ob_cube_035.scale = (30.0, 1.0, 0.1)
ob_cube_036.parent = ob_cube_071
ob_cube_036.matrix_parent_inverse = Matrix(((0.03333, -0.0, 0.0, -0.0), (-0.0, 1.0, -0.0, 0.0), (0.0, -0.0, 10.0, -0.0), (-0.0, 0.0, -0.0, 1.0)))
ob_cube_036.location = (0.0, 0.0, 0.0)
ob_cube_036.scale = (30.0, 1.0, 0.1)
ob_cube_037.parent = ob_cube_070
ob_cube_037.matrix_parent_inverse = Matrix(((0.03333, -0.0, 0.0, -0.0), (-0.0, 1.0, -0.0, 0.0), (0.0, -0.0, 10.0, -0.0), (-0.0, 0.0, -0.0, 1.0)))
ob_cube_037.location = (0.0, 0.0, 0.0)
ob_cube_037.scale = (30.0, 1.0, 0.1)
ob_cube_038.parent = ob_cube_069
ob_cube_038.matrix_parent_inverse = Matrix(((0.03333, -0.0, 0.0, -0.0), (-0.0, 1.0, -0.0, 0.0), (0.0, -0.0, 10.0, -0.0), (-0.0, 0.0, -0.0, 1.0)))
ob_cube_038.location = (0.0, 0.0, 0.0)
ob_cube_038.scale = (30.0, 1.0, 0.1)
ob_cube_039.parent = ob_cube_068
ob_cube_039.matrix_parent_inverse = Matrix(((0.03333, -0.0, 0.0, -0.0), (-0.0, 1.0, -0.0, 0.0), (0.0, -0.0, 10.0, -0.0), (-0.0, 0.0, -0.0, 1.0)))
ob_cube_039.location = (0.0, 0.0, 0.0)
ob_cube_039.scale = (30.0, 1.0, 0.1)
ob_cube_040.parent = ob_cube_067
ob_cube_040.matrix_parent_inverse = Matrix(((0.03333, -0.0, 0.0, -0.0), (-0.0, 1.0, -0.0, 0.0), (0.0, -0.0, 10.0, -0.0), (-0.0, 0.0, -0.0, 1.0)))
ob_cube_040.location = (0.0, 0.0, 0.0)
ob_cube_040.scale = (30.0, 1.0, 0.1)
ob_cube_041.parent = ob_cube_066
ob_cube_041.matrix_parent_inverse = Matrix(((0.03333, -0.0, 0.0, -0.0), (-0.0, 1.0, -0.0, 0.0), (0.0, -0.0, 10.0, -0.0), (-0.0, 0.0, -0.0, 1.0)))
ob_cube_041.location = (0.0, 0.0, 0.0)
ob_cube_041.scale = (30.0, 1.0, 0.1)
ob_cube_042.parent = ob_cube_065
ob_cube_042.matrix_parent_inverse = Matrix(((0.03333, -0.0, 0.0, -0.0), (-0.0, 1.0, -0.0, 0.0), (0.0, -0.0, 10.0, -0.0), (-0.0, 0.0, -0.0, 1.0)))
ob_cube_042.location = (0.0, 0.0, 0.0)
ob_cube_042.scale = (30.0, 1.0, 0.1)
ob_cube_043.parent = ob_cube_064
ob_cube_043.matrix_parent_inverse = Matrix(((0.03333, -0.0, 0.0, -0.0), (-0.0, 1.0, -0.0, 0.0), (0.0, -0.0, 10.0, -0.0), (-0.0, 0.0, -0.0, 1.0)))
ob_cube_043.location = (0.0, 0.0, 0.0)
ob_cube_043.scale = (30.0, 1.0, 0.1)
ob_cube_044.parent = ob_cube_063
ob_cube_044.matrix_parent_inverse = Matrix(((0.03333, -0.0, 0.0, -0.0), (-0.0, 1.0, -0.0, 0.0), (0.0, -0.0, 10.0, -0.0), (-0.0, 0.0, -0.0, 1.0)))
ob_cube_044.location = (0.0, 0.0, 0.0)
ob_cube_044.scale = (30.0, 1.0, 0.1)
ob_cube_045.parent = ob_cube
ob_cube_045.matrix_parent_inverse = Matrix(((0.03333, -0.0, 0.0, -0.0), (-0.0, 1.0, -0.0, 0.0), (0.0, -0.0, 10.0, -0.0), (-0.0, 0.0, -0.0, 1.0)))
ob_cube_045.location = (0.0, 0.0, 0.0)
ob_cube_045.scale = (30.0, 1.0, 0.1)
ob_cube_046.parent = ob_cube_092
ob_cube_046.matrix_parent_inverse = Matrix(((0.03333, -0.0, 0.0, -0.0), (-0.0, 1.0, -0.0, 0.0), (0.0, -0.0, 10.0, -0.0), (-0.0, 0.0, -0.0, 1.0)))
ob_cube_046.location = (0.0, 0.0, 0.0)
ob_cube_046.scale = (30.0, 1.0, 0.1)
ob_cube_047.parent = ob_cube_091
ob_cube_047.matrix_parent_inverse = Matrix(((0.03333, -0.0, 0.0, -0.0), (-0.0, 1.0, -0.0, 0.0), (0.0, -0.0, 10.0, -0.0), (-0.0, 0.0, -0.0, 1.0)))
ob_cube_047.location = (0.0, 0.0, 0.0)
ob_cube_047.scale = (30.0, 1.0, 0.1)
ob_cube_048.parent = ob_cube_090
ob_cube_048.matrix_parent_inverse = Matrix(((0.03333, -0.0, 0.0, -0.0), (-0.0, 1.0, -0.0, 0.0), (0.0, -0.0, 10.0, -0.0), (-0.0, 0.0, -0.0, 1.0)))
ob_cube_048.location = (0.0, 0.0, 0.0)
ob_cube_048.scale = (30.0, 1.0, 0.1)
ob_cube_049.parent = ob_cube_089
ob_cube_049.matrix_parent_inverse = Matrix(((0.03333, -0.0, 0.0, -0.0), (-0.0, 1.0, -0.0, 0.0), (0.0, -0.0, 10.0, -0.0), (-0.0, 0.0, -0.0, 1.0)))
ob_cube_049.location = (0.0, 0.0, 0.0)
ob_cube_049.scale = (30.0, 1.0, 0.1)
ob_cube_050.parent = ob_cube_088
ob_cube_050.matrix_parent_inverse = Matrix(((0.03333, -0.0, 0.0, -0.0), (-0.0, 1.0, -0.0, 0.0), (0.0, -0.0, 10.0, -0.0), (-0.0, 0.0, -0.0, 1.0)))
ob_cube_050.location = (0.0, 0.0, 0.0)
ob_cube_050.scale = (30.0, 1.0, 0.1)
ob_cube_051.parent = ob_cube_087
ob_cube_051.matrix_parent_inverse = Matrix(((0.03333, -0.0, 0.0, -0.0), (-0.0, 1.0, -0.0, 0.0), (0.0, -0.0, 10.0, -0.0), (-0.0, 0.0, -0.0, 1.0)))
ob_cube_051.location = (0.0, 0.0, 0.0)
ob_cube_051.scale = (30.0, 1.0, 0.1)
ob_cube_052.parent = ob_cube_086
ob_cube_052.matrix_parent_inverse = Matrix(((0.03333, -0.0, 0.0, -0.0), (-0.0, 1.0, -0.0, 0.0), (0.0, -0.0, 10.0, -0.0), (-0.0, 0.0, -0.0, 1.0)))
ob_cube_052.location = (0.0, 0.0, 0.0)
ob_cube_052.scale = (30.0, 1.0, 0.1)
ob_cube_053.parent = ob_cube_085
ob_cube_053.matrix_parent_inverse = Matrix(((0.03333, -0.0, 0.0, -0.0), (-0.0, 1.0, -0.0, 0.0), (0.0, -0.0, 10.0, -0.0), (-0.0, 0.0, -0.0, 1.0)))
ob_cube_053.location = (0.0, 0.0, 0.0)
ob_cube_053.scale = (30.0, 1.0, 0.1)
ob_cube_054.parent = ob_cube_084
ob_cube_054.matrix_parent_inverse = Matrix(((0.03333, -0.0, 0.0, -0.0), (-0.0, 1.0, -0.0, 0.0), (0.0, -0.0, 10.0, -0.0), (-0.0, 0.0, -0.0, 1.0)))
ob_cube_054.location = (0.0, 0.0, 0.0)
ob_cube_054.scale = (30.0, 1.0, 0.1)
ob_cube_055.parent = ob_cube_083
ob_cube_055.matrix_parent_inverse = Matrix(((0.03333, -0.0, 0.0, -0.0), (-0.0, 1.0, -0.0, 0.0), (0.0, -0.0, 10.0, -0.0), (-0.0, 0.0, -0.0, 1.0)))
ob_cube_055.location = (0.0, 0.0, 0.0)
ob_cube_055.scale = (30.0, 1.0, 0.1)
ob_cube_056.parent = ob_cube_082
ob_cube_056.matrix_parent_inverse = Matrix(((0.03333, -0.0, 0.0, -0.0), (-0.0, 1.0, -0.0, 0.0), (0.0, -0.0, 10.0, -0.0), (-0.0, 0.0, -0.0, 1.0)))
ob_cube_056.location = (0.0, 0.0, 0.0)
ob_cube_056.scale = (30.0, 1.0, 0.1)
ob_cube_057.parent = ob_cube_081
ob_cube_057.matrix_parent_inverse = Matrix(((0.03333, -0.0, 0.0, -0.0), (-0.0, 1.0, -0.0, 0.0), (0.0, -0.0, 10.0, -0.0), (-0.0, 0.0, -0.0, 1.0)))
ob_cube_057.location = (0.0, 0.0, 0.0)
ob_cube_057.scale = (30.0, 1.0, 0.1)
ob_cube_058.parent = ob_cube_080
ob_cube_058.matrix_parent_inverse = Matrix(((0.03333, -0.0, 0.0, -0.0), (-0.0, 1.0, -0.0, 0.0), (0.0, -0.0, 10.0, -0.0), (-0.0, 0.0, -0.0, 1.0)))
ob_cube_058.location = (0.0, 0.0, 0.0)
ob_cube_058.scale = (30.0, 1.0, 0.1)
ob_cube_059.parent = ob_cube_079
ob_cube_059.matrix_parent_inverse = Matrix(((0.03333, -0.0, 0.0, -0.0), (-0.0, 1.0, -0.0, 0.0), (0.0, -0.0, 10.0, -0.0), (-0.0, 0.0, -0.0, 1.0)))
ob_cube_059.location = (0.0, 0.0, 0.0)
ob_cube_059.scale = (30.0, 1.0, 0.1)
ob_cube_060.parent = ob_cube_078
ob_cube_060.matrix_parent_inverse = Matrix(((0.03333, -0.0, 0.0, -0.0), (-0.0, 1.0, -0.0, 0.0), (0.0, -0.0, 10.0, -0.0), (-0.0, 0.0, -0.0, 1.0)))
ob_cube_060.location = (0.0, 0.0, 0.0)
ob_cube_060.scale = (30.0, 1.0, 0.1)
ob_cube_061.parent = ob_cube_077
ob_cube_061.matrix_parent_inverse = Matrix(((0.03333, -0.0, 0.0, -0.0), (-0.0, 1.0, -0.0, 0.0), (0.0, -0.0, 10.0, -0.0), (-0.0, 0.0, -0.0, 1.0)))
ob_cube_061.location = (0.0, 0.0, 0.0)
ob_cube_061.scale = (30.0, 1.0, 0.1)
ob_cube_062.parent = ob_cube_076
ob_cube_062.matrix_parent_inverse = Matrix(((0.03333, -0.0, 0.0, -0.0), (-0.0, 1.0, -0.0, 0.0), (0.0, -0.0, 10.0, -0.0), (-0.0, 0.0, -0.0, 1.0)))
ob_cube_062.location = (0.0, 0.0, 0.0)
ob_cube_062.scale = (30.0, 1.0, 0.1)
ob_cube_063.parent = ob_cube
ob_cube_063.matrix_parent_inverse = Matrix(((0.03333, -0.0, 0.0, -0.0), (-0.0, 1.0, -0.0, 0.0), (0.0, -0.0, 10.0, -0.0), (-0.0, 0.0, -0.0, 1.0)))
ob_cube_063.location = (0.0, 0.0, 0.0)
ob_cube_063.scale = (30.0, 1.0, 0.1)
ob_cube_064.parent = ob_cube
ob_cube_064.matrix_parent_inverse = Matrix(((0.03333, -0.0, 0.0, -0.0), (-0.0, 1.0, -0.0, 0.0), (0.0, -0.0, 10.0, -0.0), (-0.0, 0.0, -0.0, 1.0)))
ob_cube_064.location = (0.0, 0.0, 0.0)
ob_cube_064.scale = (30.0, 1.0, 0.1)
ob_cube_065.parent = ob_cube
ob_cube_065.matrix_parent_inverse = Matrix(((0.03333, -0.0, 0.0, -0.0), (-0.0, 1.0, -0.0, 0.0), (0.0, -0.0, 10.0, -0.0), (-0.0, 0.0, -0.0, 1.0)))
ob_cube_065.location = (0.0, 0.0, 0.0)
ob_cube_065.scale = (30.0, 1.0, 0.1)
ob_cube_066.parent = ob_cube
ob_cube_066.matrix_parent_inverse = Matrix(((0.03333, -0.0, 0.0, -0.0), (-0.0, 1.0, -0.0, 0.0), (0.0, -0.0, 10.0, -0.0), (-0.0, 0.0, -0.0, 1.0)))
ob_cube_066.location = (0.0, 0.0, 0.0)
ob_cube_066.scale = (30.0, 1.0, 0.1)
ob_cube_067.parent = ob_cube
ob_cube_067.matrix_parent_inverse = Matrix(((0.03333, -0.0, 0.0, -0.0), (-0.0, 1.0, -0.0, 0.0), (0.0, -0.0, 10.0, -0.0), (-0.0, 0.0, -0.0, 1.0)))
ob_cube_067.location = (0.0, 0.0, 0.0)
ob_cube_067.scale = (30.0, 1.0, 0.1)
ob_cube_068.parent = ob_cube
ob_cube_068.matrix_parent_inverse = Matrix(((0.03333, -0.0, 0.0, -0.0), (-0.0, 1.0, -0.0, 0.0), (0.0, -0.0, 10.0, -0.0), (-0.0, 0.0, -0.0, 1.0)))
ob_cube_068.location = (0.0, 0.0, 0.0)
ob_cube_068.scale = (30.0, 1.0, 0.1)
ob_cube_069.parent = ob_cube
ob_cube_069.matrix_parent_inverse = Matrix(((0.03333, -0.0, 0.0, -0.0), (-0.0, 1.0, -0.0, 0.0), (0.0, -0.0, 10.0, -0.0), (-0.0, 0.0, -0.0, 1.0)))
ob_cube_069.location = (0.0, 0.0, 0.0)
ob_cube_069.scale = (30.0, 1.0, 0.1)
ob_cube_070.parent = ob_cube
ob_cube_070.matrix_parent_inverse = Matrix(((0.03333, -0.0, 0.0, -0.0), (-0.0, 1.0, -0.0, 0.0), (0.0, -0.0, 10.0, -0.0), (-0.0, 0.0, -0.0, 1.0)))
ob_cube_070.location = (0.0, 0.0, 0.0)
ob_cube_070.scale = (30.0, 1.0, 0.1)
ob_cube_071.parent = ob_cube
ob_cube_071.matrix_parent_inverse = Matrix(((0.03333, -0.0, 0.0, -0.0), (-0.0, 1.0, -0.0, 0.0), (0.0, -0.0, 10.0, -0.0), (-0.0, 0.0, -0.0, 1.0)))
ob_cube_071.location = (0.0, 0.0, 0.0)
ob_cube_071.scale = (30.0, 1.0, 0.1)
ob_cube_072.parent = ob_cube
ob_cube_072.matrix_parent_inverse = Matrix(((0.03333, -0.0, 0.0, -0.0), (-0.0, 1.0, -0.0, 0.0), (0.0, -0.0, 10.0, -0.0), (-0.0, 0.0, -0.0, 1.0)))
ob_cube_072.location = (0.0, 0.0, 0.0)
ob_cube_072.scale = (30.0, 1.0, 0.1)
ob_cube_073.parent = ob_cube
ob_cube_073.matrix_parent_inverse = Matrix(((0.03333, -0.0, 0.0, -0.0), (-0.0, 1.0, -0.0, 0.0), (0.0, -0.0, 10.0, -0.0), (-0.0, 0.0, -0.0, 1.0)))
ob_cube_073.location = (0.0, 0.0, 0.0)
ob_cube_073.scale = (30.0, 1.0, 0.1)
ob_cube_074.parent = ob_cube
ob_cube_074.matrix_parent_inverse = Matrix(((0.03333, -0.0, 0.0, -0.0), (-0.0, 1.0, -0.0, 0.0), (0.0, -0.0, 10.0, -0.0), (-0.0, 0.0, -0.0, 1.0)))
ob_cube_074.location = (0.0, 0.0, 0.0)
ob_cube_074.scale = (30.0, 1.0, 0.1)
ob_cube_075.parent = ob_cube
ob_cube_075.matrix_parent_inverse = Matrix(((0.03333, -0.0, 0.0, -0.0), (-0.0, 1.0, -0.0, 0.0), (0.0, -0.0, 10.0, -0.0), (-0.0, 0.0, -0.0, 1.0)))
ob_cube_075.location = (0.0, 0.0, 0.0)
ob_cube_075.scale = (30.0, 1.0, 0.1)
ob_cube_076.parent = ob_cube
ob_cube_076.matrix_parent_inverse = Matrix(((0.03333, -0.0, 0.0, -0.0), (-0.0, 1.0, -0.0, 0.0), (0.0, -0.0, 10.0, -0.0), (-0.0, 0.0, -0.0, 1.0)))
ob_cube_076.location = (0.0, 0.0, 0.0)
ob_cube_076.scale = (30.0, 1.0, 0.1)
ob_cube_077.parent = ob_cube
ob_cube_077.matrix_parent_inverse = Matrix(((0.03333, -0.0, 0.0, -0.0), (-0.0, 1.0, -0.0, 0.0), (0.0, -0.0, 10.0, -0.0), (-0.0, 0.0, -0.0, 1.0)))
ob_cube_077.location = (0.0, 0.0, 0.0)
ob_cube_077.scale = (30.0, 1.0, 0.1)
ob_cube_078.parent = ob_cube
ob_cube_078.matrix_parent_inverse = Matrix(((0.03333, -0.0, 0.0, -0.0), (-0.0, 1.0, -0.0, 0.0), (0.0, -0.0, 10.0, -0.0), (-0.0, 0.0, -0.0, 1.0)))
ob_cube_078.location = (0.0, 0.0, 0.0)
ob_cube_078.scale = (30.0, 1.0, 0.1)
ob_cube_079.parent = ob_cube
ob_cube_079.matrix_parent_inverse = Matrix(((0.03333, -0.0, 0.0, -0.0), (-0.0, 1.0, -0.0, 0.0), (0.0, -0.0, 10.0, -0.0), (-0.0, 0.0, -0.0, 1.0)))
ob_cube_079.location = (0.0, 0.0, 0.0)
ob_cube_079.scale = (30.0, 1.0, 0.1)
ob_cube_080.parent = ob_cube
ob_cube_080.matrix_parent_inverse = Matrix(((0.03333, -0.0, 0.0, -0.0), (-0.0, 1.0, -0.0, 0.0), (0.0, -0.0, 10.0, -0.0), (-0.0, 0.0, -0.0, 1.0)))
ob_cube_080.location = (0.0, 0.0, 0.0)
ob_cube_080.scale = (30.0, 1.0, 0.1)
ob_cube_081.parent = ob_cube
ob_cube_081.matrix_parent_inverse = Matrix(((0.03333, -0.0, 0.0, -0.0), (-0.0, 1.0, -0.0, 0.0), (0.0, -0.0, 10.0, -0.0), (-0.0, 0.0, -0.0, 1.0)))
ob_cube_081.location = (0.0, 0.0, 0.0)
ob_cube_081.scale = (30.0, 1.0, 0.1)
ob_cube_082.parent = ob_cube
ob_cube_082.matrix_parent_inverse = Matrix(((0.03333, -0.0, 0.0, -0.0), (-0.0, 1.0, -0.0, 0.0), (0.0, -0.0, 10.0, -0.0), (-0.0, 0.0, -0.0, 1.0)))
ob_cube_082.location = (0.0, 0.0, 0.0)
ob_cube_082.scale = (30.0, 1.0, 0.1)
ob_cube_083.parent = ob_cube
ob_cube_083.matrix_parent_inverse = Matrix(((0.03333, -0.0, 0.0, -0.0), (-0.0, 1.0, -0.0, 0.0), (0.0, -0.0, 10.0, -0.0), (-0.0, 0.0, -0.0, 1.0)))
ob_cube_083.location = (0.0, 0.0, 0.0)
ob_cube_083.scale = (30.0, 1.0, 0.1)
ob_cube_084.parent = ob_cube
ob_cube_084.matrix_parent_inverse = Matrix(((0.03333, -0.0, 0.0, -0.0), (-0.0, 1.0, -0.0, 0.0), (0.0, -0.0, 10.0, -0.0), (-0.0, 0.0, -0.0, 1.0)))
ob_cube_084.location = (0.0, 0.0, 0.0)
ob_cube_084.scale = (30.0, 1.0, 0.1)
ob_cube_085.parent = ob_cube
ob_cube_085.matrix_parent_inverse = Matrix(((0.03333, -0.0, 0.0, -0.0), (-0.0, 1.0, -0.0, 0.0), (0.0, -0.0, 10.0, -0.0), (-0.0, 0.0, -0.0, 1.0)))
ob_cube_085.location = (0.0, 0.0, 0.0)
ob_cube_085.scale = (30.0, 1.0, 0.1)
ob_cube_086.parent = ob_cube
ob_cube_086.matrix_parent_inverse = Matrix(((0.03333, -0.0, 0.0, -0.0), (-0.0, 1.0, -0.0, 0.0), (0.0, -0.0, 10.0, -0.0), (-0.0, 0.0, -0.0, 1.0)))
ob_cube_086.location = (0.0, 0.0, 0.0)
ob_cube_086.scale = (30.0, 1.0, 0.1)
ob_cube_087.parent = ob_cube
ob_cube_087.matrix_parent_inverse = Matrix(((0.03333, -0.0, 0.0, -0.0), (-0.0, 1.0, -0.0, 0.0), (0.0, -0.0, 10.0, -0.0), (-0.0, 0.0, -0.0, 1.0)))
ob_cube_087.location = (0.0, 0.0, 0.0)
ob_cube_087.scale = (30.0, 1.0, 0.1)
ob_cube_088.parent = ob_cube
ob_cube_088.matrix_parent_inverse = Matrix(((0.03333, -0.0, 0.0, -0.0), (-0.0, 1.0, -0.0, 0.0), (0.0, -0.0, 10.0, -0.0), (-0.0, 0.0, -0.0, 1.0)))
ob_cube_088.location = (0.0, 0.0, 0.0)
ob_cube_088.scale = (30.0, 1.0, 0.1)
ob_cube_089.parent = ob_cube
ob_cube_089.matrix_parent_inverse = Matrix(((0.03333, -0.0, 0.0, -0.0), (-0.0, 1.0, -0.0, 0.0), (0.0, -0.0, 10.0, -0.0), (-0.0, 0.0, -0.0, 1.0)))
ob_cube_089.location = (0.0, 0.0, 0.0)
ob_cube_089.scale = (30.0, 1.0, 0.1)
ob_cube_090.parent = ob_cube
ob_cube_090.matrix_parent_inverse = Matrix(((0.03333, -0.0, 0.0, -0.0), (-0.0, 1.0, -0.0, 0.0), (0.0, -0.0, 10.0, -0.0), (-0.0, 0.0, -0.0, 1.0)))
ob_cube_090.location = (0.0, 0.0, 0.0)
ob_cube_090.scale = (30.0, 1.0, 0.1)
ob_cube_091.parent = ob_cube
ob_cube_091.matrix_parent_inverse = Matrix(((0.03333, -0.0, 0.0, -0.0), (-0.0, 1.0, -0.0, 0.0), (0.0, -0.0, 10.0, -0.0), (-0.0, 0.0, -0.0, 1.0)))
ob_cube_091.location = (0.0, 0.0, 0.0)
ob_cube_091.scale = (30.0, 1.0, 0.1)
ob_cube_092.parent = ob_cube
ob_cube_092.matrix_parent_inverse = Matrix(((0.03333, -0.0, 0.0, -0.0), (-0.0, 1.0, -0.0, 0.0), (0.0, -0.0, 10.0, -0.0), (-0.0, 0.0, -0.0, 1.0)))
ob_cube_092.location = (0.0, 0.0, 0.0)
ob_cube_092.scale = (30.0, 1.0, 0.1)

# ---- collection membership
col_collection.objects.link(ob_cube)
col_collection.objects.link(ob_cube_001)
col_collection.objects.link(ob_cube_002)
col_collection.objects.link(ob_cube_003)
col_collection.objects.link(ob_cube_004)
col_collection.objects.link(ob_cube_005)
col_collection.objects.link(ob_cube_006)
col_collection.objects.link(ob_cube_007)
col_collection.objects.link(ob_cube_008)
col_collection.objects.link(ob_cube_009)
col_collection.objects.link(ob_cube_010)
col_collection.objects.link(ob_cube_011)
col_collection.objects.link(ob_cube_012)
col_collection.objects.link(ob_cube_013)
col_collection.objects.link(ob_cube_014)
col_collection.objects.link(ob_cube_015)
col_collection.objects.link(ob_cube_016)
col_collection.objects.link(ob_cube_017)
col_collection.objects.link(ob_cube_018)
col_collection.objects.link(ob_cube_019)
col_collection.objects.link(ob_cube_020)
col_collection.objects.link(ob_cube_021)
col_collection.objects.link(ob_cube_022)
col_collection.objects.link(ob_cube_023)
col_collection.objects.link(ob_cube_024)
col_collection.objects.link(ob_cube_025)
col_collection.objects.link(ob_cube_026)
col_collection.objects.link(ob_cube_027)
col_collection.objects.link(ob_cube_028)
col_collection.objects.link(ob_cube_029)
col_collection.objects.link(ob_cube_030)
col_collection.objects.link(ob_cube_031)
col_collection.objects.link(ob_cube_032)
col_collection.objects.link(ob_cube_033)
col_collection.objects.link(ob_cube_034)
col_collection.objects.link(ob_cube_035)
col_collection.objects.link(ob_cube_036)
col_collection.objects.link(ob_cube_037)
col_collection.objects.link(ob_cube_038)
col_collection.objects.link(ob_cube_039)
col_collection.objects.link(ob_cube_040)
col_collection.objects.link(ob_cube_041)
col_collection.objects.link(ob_cube_042)
col_collection.objects.link(ob_cube_043)
col_collection.objects.link(ob_cube_044)
col_collection.objects.link(ob_cube_045)
col_collection.objects.link(ob_cube_046)
col_collection.objects.link(ob_cube_047)
col_collection.objects.link(ob_cube_048)
col_collection.objects.link(ob_cube_049)
col_collection.objects.link(ob_cube_050)
col_collection.objects.link(ob_cube_051)
col_collection.objects.link(ob_cube_052)
col_collection.objects.link(ob_cube_053)
col_collection.objects.link(ob_cube_054)
col_collection.objects.link(ob_cube_055)
col_collection.objects.link(ob_cube_056)
col_collection.objects.link(ob_cube_057)
col_collection.objects.link(ob_cube_058)
col_collection.objects.link(ob_cube_059)
col_collection.objects.link(ob_cube_060)
col_collection.objects.link(ob_cube_061)
col_collection.objects.link(ob_cube_062)
col_collection.objects.link(ob_cube_063)
col_collection.objects.link(ob_cube_064)
col_collection.objects.link(ob_cube_065)
col_collection.objects.link(ob_cube_066)
col_collection.objects.link(ob_cube_067)
col_collection.objects.link(ob_cube_068)
col_collection.objects.link(ob_cube_069)
col_collection.objects.link(ob_cube_070)
col_collection.objects.link(ob_cube_071)
col_collection.objects.link(ob_cube_072)
col_collection.objects.link(ob_cube_073)
col_collection.objects.link(ob_cube_074)
col_collection.objects.link(ob_cube_075)
col_collection.objects.link(ob_cube_076)
col_collection.objects.link(ob_cube_077)
col_collection.objects.link(ob_cube_078)
col_collection.objects.link(ob_cube_079)
col_collection.objects.link(ob_cube_080)
col_collection.objects.link(ob_cube_081)
col_collection.objects.link(ob_cube_082)
col_collection.objects.link(ob_cube_083)
col_collection.objects.link(ob_cube_084)
col_collection.objects.link(ob_cube_085)
col_collection.objects.link(ob_cube_086)
col_collection.objects.link(ob_cube_087)
col_collection.objects.link(ob_cube_088)
col_collection.objects.link(ob_cube_089)
col_collection.objects.link(ob_cube_090)
col_collection.objects.link(ob_cube_091)
col_collection.objects.link(ob_cube_092)

# ---- scene / render settings (as saved in the file)
scene.frame_start = 1; scene.frame_end = 250; scene.frame_set(1)
scene.render.engine = 'BLENDER_EEVEE_NEXT'
scene.cycles.use_denoising = False
scene.cycles.samples = 128
scene.cycles.sampling_pattern = 'TABULATED_SOBOL'
scene.cycles.use_adaptive_sampling = False
scene.cycles.use_light_tree = False
scene.view_settings.view_transform = 'Filmic'
bpy.context.view_layer.update()

# ---- added for rendering (the .blend has no active camera and no usable light): camera, sun
cam_auto = bpy.data.cameras.new('AutoCamera')
cam_auto.lens = 50.0
cam_auto.sensor_width = 36.0
cam_auto.clip_end = 1000.0
ob_auto_camera = bpy.data.objects.new('AutoCamera', cam_auto)
scene.collection.objects.link(ob_auto_camera)
ob_auto_camera.location = (26.7645, -26.0997, 21.4116)
ob_auto_camera.rotation_euler = (1.09748, -7.21219e-08, 0.694738)
scene.camera = ob_auto_camera
light_auto_sun = bpy.data.lights.new('AutoSun', 'SUN')
light_auto_sun.energy = 3.0
light_auto_sun.angle = 0.0523599
ob_auto_sun = bpy.data.objects.new('AutoSun', light_auto_sun)
scene.collection.objects.link(ob_auto_sun)
ob_auto_sun.rotation_euler = (0.872665, 0.174533, 0.523599)
bpy.context.view_layer.update()
